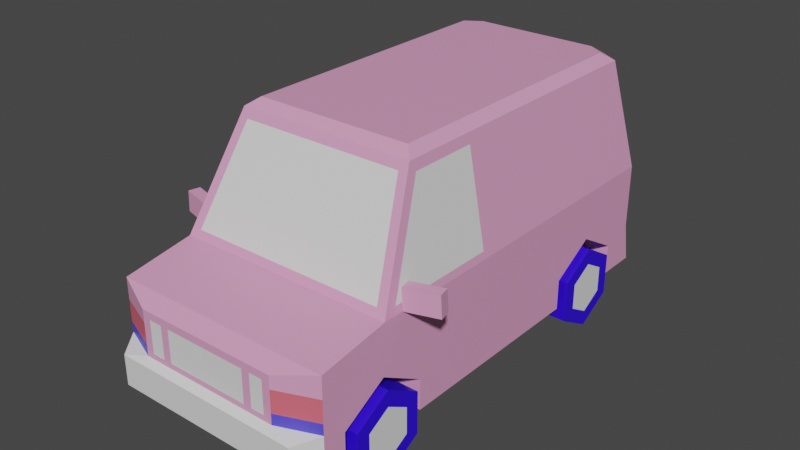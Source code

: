 # Source: car_3.blend  (saved by Blender 3.6.11; exported with 4.5.12 LTS)
import bpy
from mathutils import Matrix  # noqa: F401  (used for matrix-valued properties, if any)

bpy.ops.wm.read_factory_settings(use_empty=True)
scene = bpy.context.scene
scene.name = 'Scene'

# ---- materials (node trees are filled in below, after node groups)
mat_material_001 = bpy.data.materials.new('Material.001')
mat_material_001.use_transparent_shadow = False
mat_material_002 = bpy.data.materials.new('Material.002')
mat_material_002.use_transparent_shadow = False
mat_base = bpy.data.materials.new('Base')
mat_base.use_transparent_shadow = False
mat_glass = bpy.data.materials.new('Glass')
mat_glass.use_transparent_shadow = False
mat_light_1 = bpy.data.materials.new('Light 1')
mat_light_1.use_transparent_shadow = False
mat_light_2 = bpy.data.materials.new('Light 2')
mat_light_2.use_transparent_shadow = False
mat_bamp = bpy.data.materials.new('Bamp')
mat_bamp.use_transparent_shadow = False

# ---- material node trees
mat_material_001.use_nodes = True; mat_material_001.node_tree.nodes.clear()
_N = mat_material_001.node_tree.nodes; _L = mat_material_001.node_tree.links
n0 = _N.new('ShaderNodeBsdfPrincipled'); n0.name = 'Principled BSDF'; n0.location = (10, 300)
n0.distribution = 'GGX'
n0.subsurface_method = 'RANDOM_WALK_SKIN'
n0.inputs[0].default_value = (0.02808, 0.0, 0.8, 1.0)
n0.inputs[3].default_value = 1.45
n0.inputs[27].default_value = (0.0, 0.0, 0.0, 1.0)
n0.inputs[28].default_value = 1.0
n1 = _N.new('ShaderNodeOutputMaterial'); n1.name = 'Material Output'; n1.location = (300, 300)
_L.new(n0.outputs[0], n1.inputs[0])
n1.is_active_output = True
mat_material_002.use_nodes = True; mat_material_002.node_tree.nodes.clear()
_N = mat_material_002.node_tree.nodes; _L = mat_material_002.node_tree.links
n0 = _N.new('ShaderNodeBsdfPrincipled'); n0.name = 'Principled BSDF'; n0.location = (10, 300)
n0.distribution = 'GGX'
n0.subsurface_method = 'RANDOM_WALK_SKIN'
n0.inputs[3].default_value = 1.45
n0.inputs[27].default_value = (0.0, 0.0, 0.0, 1.0)
n0.inputs[28].default_value = 1.0
n1 = _N.new('ShaderNodeOutputMaterial'); n1.name = 'Material Output'; n1.location = (300, 300)
_L.new(n0.outputs[0], n1.inputs[0])
n1.is_active_output = True
mat_base.use_nodes = True; mat_base.node_tree.nodes.clear()
_N = mat_base.node_tree.nodes; _L = mat_base.node_tree.links
n0 = _N.new('ShaderNodeBsdfPrincipled'); n0.name = 'Principled BSDF'; n0.location = (10, 300)
n0.distribution = 'GGX'
n0.subsurface_method = 'RANDOM_WALK_SKIN'
n0.inputs[0].default_value = (0.8, 0.3524, 0.5829, 1.0)
n0.inputs[3].default_value = 1.45
n0.inputs[27].default_value = (0.0, 0.0, 0.0, 1.0)
n0.inputs[28].default_value = 1.0
n1 = _N.new('ShaderNodeOutputMaterial'); n1.name = 'Material Output'; n1.location = (300, 300)
_L.new(n0.outputs[0], n1.inputs[0])
n1.is_active_output = True
mat_glass.use_nodes = True; mat_glass.node_tree.nodes.clear()
_N = mat_glass.node_tree.nodes; _L = mat_glass.node_tree.links
n0 = _N.new('ShaderNodeBsdfPrincipled'); n0.name = 'Principled BSDF'; n0.location = (10, 300)
n0.distribution = 'GGX'
n0.subsurface_method = 'RANDOM_WALK_SKIN'
n0.inputs[3].default_value = 1.45
n0.inputs[27].default_value = (0.0, 0.0, 0.0, 1.0)
n0.inputs[28].default_value = 1.0
n1 = _N.new('ShaderNodeOutputMaterial'); n1.name = 'Material Output'; n1.location = (300, 300)
_L.new(n0.outputs[0], n1.inputs[0])
n1.is_active_output = True
mat_light_1.use_nodes = True; mat_light_1.node_tree.nodes.clear()
_N = mat_light_1.node_tree.nodes; _L = mat_light_1.node_tree.links
n0 = _N.new('ShaderNodeBsdfPrincipled'); n0.name = 'Principled BSDF'; n0.location = (10, 300)
n0.distribution = 'GGX'
n0.subsurface_method = 'RANDOM_WALK_SKIN'
n0.inputs[0].default_value = (0.8, 0.138, 0.1831, 1.0)
n0.inputs[3].default_value = 1.45
n0.inputs[27].default_value = (0.0, 0.0, 0.0, 1.0)
n0.inputs[28].default_value = 1.0
n1 = _N.new('ShaderNodeOutputMaterial'); n1.name = 'Material Output'; n1.location = (300, 300)
_L.new(n0.outputs[0], n1.inputs[0])
n1.is_active_output = True
mat_light_2.use_nodes = True; mat_light_2.node_tree.nodes.clear()
_N = mat_light_2.node_tree.nodes; _L = mat_light_2.node_tree.links
n0 = _N.new('ShaderNodeBsdfPrincipled'); n0.name = 'Principled BSDF'; n0.location = (10, 300)
n0.distribution = 'GGX'
n0.subsurface_method = 'RANDOM_WALK_SKIN'
n0.inputs[0].default_value = (0.09511, 0.07375, 0.8, 1.0)
n0.inputs[3].default_value = 1.45
n0.inputs[27].default_value = (0.0, 0.0, 0.0, 1.0)
n0.inputs[28].default_value = 1.0
n1 = _N.new('ShaderNodeOutputMaterial'); n1.name = 'Material Output'; n1.location = (300, 300)
_L.new(n0.outputs[0], n1.inputs[0])
n1.is_active_output = True
mat_bamp.use_nodes = True; mat_bamp.node_tree.nodes.clear()
_N = mat_bamp.node_tree.nodes; _L = mat_bamp.node_tree.links
n0 = _N.new('ShaderNodeBsdfPrincipled'); n0.name = 'Principled BSDF'; n0.location = (10, 300)
n0.distribution = 'GGX'
n0.subsurface_method = 'RANDOM_WALK_SKIN'
n0.inputs[3].default_value = 1.45
n0.inputs[27].default_value = (0.0, 0.0, 0.0, 1.0)
n0.inputs[28].default_value = 1.0
n1 = _N.new('ShaderNodeOutputMaterial'); n1.name = 'Material Output'; n1.location = (300, 300)
_L.new(n0.outputs[0], n1.inputs[0])
n1.is_active_output = True

# ---- world
world_world = bpy.data.worlds.new('World'); scene.world = world_world
world_world.use_nodes = True; world_world.node_tree.nodes.clear()
_N = world_world.node_tree.nodes; _L = world_world.node_tree.links
n0 = _N.new('ShaderNodeOutputWorld'); n0.name = 'World Output'; n0.location = (300, 300)
n1 = _N.new('ShaderNodeBackground'); n1.name = 'Background'; n1.location = (10, 300)
n1.inputs[0].default_value = (0.05088, 0.05088, 0.05088, 1.0)
_L.new(n1.outputs[0], n0.inputs[0])
n0.is_active_output = True
world_world.color = (0.05088, 0.05088, 0.05088)
world_world.use_sun_shadow = False
world_world.sun_shadow_jitter_overblur = 0.0

# ---- meshes
me_mesh_001 = bpy.data.meshes.new('Mesh.001')
me_mesh_001.from_pydata([(24.4, 17.25, 33.15), (24.4, 5.272, 33.15), (24.4, -0.7163, 43.52), (24.4, 5.272, 53.89), (24.4, 17.25, 53.89), (24.4, 23.24, 43.52), (32.9, 17.25, 33.15), (32.9, 5.272, 33.15), (32.9, -0.7163, 43.52), (32.9, 5.272, 53.89), (32.9, 17.25, 53.89), (32.9, 23.24, 43.52), (24.4, 15.0, 37.03), (24.4, 7.515, 37.03), (24.4, 11.26, 43.52), (24.4, 3.77, 43.52), (24.4, 7.515, 50.0), (24.4, 15.0, 50.0), (24.4, 18.75, 43.52), (32.9, 15.0, 37.03), (32.9, 7.515, 37.03), (32.9, 11.26, 43.52), (32.9, 3.77, 43.52), (32.9, 7.515, 50.0), (32.9, 15.0, 50.0), (32.9, 18.75, 43.52)], [], [(0, 6, 7, 1), (1, 7, 8, 2), (2, 8, 9, 3), (3, 9, 10, 4), (4, 10, 11, 5), (5, 11, 6, 0), (13, 14, 12), (15, 14, 13), (16, 14, 15), (17, 14, 16), (18, 14, 17), (12, 14, 18), (19, 21, 20), (20, 21, 22), (22, 21, 23), (23, 21, 24), (24, 21, 25), (25, 21, 19), (1, 13, 12, 0), (2, 15, 13, 1), (3, 16, 15, 2), (4, 17, 16, 3), (5, 18, 17, 4), (0, 12, 18, 5), (6, 19, 20, 7), (7, 20, 22, 8), (8, 22, 23, 9), (9, 23, 24, 10), (10, 24, 25, 11), (11, 25, 19, 6)])
me_mesh_001.polygons.foreach_set('use_smooth', [True] * 30)
me_mesh_001.polygons.foreach_set('material_index', [0, 0, 0, 0, 0, 0, 0, 0, 0, 0, 0, 0, 1, 1, 1, 1, 1, 1, 0, 0, 0, 0, 0, 0, 0, 0, 0, 0, 0, 0])
_k = set([(0, 1), (0, 5), (0, 6), (1, 2), (1, 7), (2, 3), (2, 8), (3, 4), (3, 9), (4, 5), (4, 10), (5, 11), (6, 7), (6, 11), (7, 8), (8, 9), (9, 10), (10, 11)])
me_mesh_001.attributes.new('sharp_edge', 'BOOLEAN', 'EDGE').data.foreach_set('value', [ (min(e.vertices), max(e.vertices)) in _k for e in me_mesh_001.edges])
_uv = me_mesh_001.uv_layers.new(name='map1')
_uv.uv.foreach_set('vector', [0.1999, 0.0234, 0.1999, 0.0234, 0.1999, 0.0234, 0.1999, 0.0234, 0.1999, 0.0234, 0.1999, 0.0234, 0.1999, 0.0234, 0.1999, 0.0234, 0.1999, 0.0234, 0.1999, 0.0234, 0.1999, 0.0234, 0.1999, 0.0234, 0.1999, 0.0234, 0.1999, 0.0234, 0.1999, 0.0234, 0.1999, 0.0234, 0.1999, 0.0234, 0.1999, 0.0234, 0.1999, 0.0234, 0.1999, 0.0234, 0.1999, 0.0234, 0.1999, 0.0234, 0.1999, 0.0234, 0.1999, 0.0234, 0.2366, 0.2859, 0.2366, 0.2859, 0.2366, 0.2859, 0.2366, 0.2859, 0.2366, 0.2859, 0.2366, 0.2859, 0.2366, 0.2859, 0.2366, 0.2859, 0.2366, 0.2859, 0.2366, 0.2859, 0.2366, 0.2859, 0.2366, 0.2859, 0.2366, 0.2859, 0.2366, 0.2859, 0.2366, 0.2859, 0.2366, 0.2859, 0.2366, 0.2859, 0.2366, 0.2859, 0.2366, 0.2859, 0.2366, 0.2859, 0.2366, 0.2859, 0.2366, 0.2859, 0.2366, 0.2859, 0.2366, 0.2859, 0.2366, 0.2859, 0.2366, 0.2859, 0.2366, 0.2859, 0.2366, 0.2859, 0.2366, 0.2859, 0.2366, 0.2859, 0.2366, 0.2859, 0.2366, 0.2859, 0.2366, 0.2859, 0.2366, 0.2859, 0.2366, 0.2859, 0.2366, 0.2859, 0.1999, 0.0234, 0.1999, 0.0234, 0.1999, 0.0234, 0.1999, 0.0234, 0.1999, 0.0234, 0.1999, 0.0234, 0.1999, 0.0234, 0.1999, 0.0234, 0.1999, 0.0234, 0.1999, 0.0234, 0.1999, 0.0234, 0.1999, 0.0234, 0.1999, 0.0234, 0.1999, 0.0234, 0.1999, 0.0234, 0.1999, 0.0234, 0.1999, 0.0234, 0.1999, 0.0234, 0.1999, 0.0234, 0.1999, 0.0234, 0.1999, 0.0234, 0.1999, 0.0234, 0.1999, 0.0234, 0.1999, 0.0234, 0.1999, 0.0234, 0.1999, 0.0234, 0.1999, 0.0234, 0.1999, 0.0234, 0.1999, 0.0234, 0.1999, 0.0234, 0.1999, 0.0234, 0.1999, 0.0234, 0.1999, 0.0234, 0.1999, 0.0234, 0.1999, 0.0234, 0.1999, 0.0234, 0.1999, 0.0234, 0.1999, 0.0234, 0.1999, 0.0234, 0.1999, 0.0234, 0.1999, 0.0234, 0.1999, 0.0234, 0.1999, 0.0234, 0.1999, 0.0234, 0.1999, 0.0234, 0.1999, 0.0234, 0.1999, 0.0234, 0.1999, 0.0234])
me_mesh_001.materials.append(mat_material_001)
me_mesh_001.materials.append(mat_material_002)
me_mesh_001.update()
me_mesh_001.normals_split_custom_set([tuple(v) for v in zip(*[iter([0.0, 0.0, -1.0, 0.0, 0.0, -1.0, 0.0, 0.0, -1.0, 0.0, 0.0, -1.0, 0.0, -0.866, -0.5, 0.0, -0.866, -0.5, 0.0, -0.866, -0.5, 0.0, -0.866, -0.5, 0.0, -0.866, 0.5, 0.0, -0.866, 0.5, 0.0, -0.866, 0.5, 0.0, -0.866, 0.5, 0.0, 0.0, 1.0, 0.0, 0.0, 1.0, 0.0, 0.0, 1.0, 0.0, 0.0, 1.0, 0.0, 0.866, 0.5, 0.0, 0.866, 0.5, 0.0, 0.866, 0.5, 0.0, 0.866, 0.5, 0.0, 0.866, -0.5, 0.0, 0.866, -0.5, 0.0, 0.866, -0.5, 0.0, 0.866, -0.5, -1.0, 1.687e-12, 0.0, -1.0, 0.0, 0.0, -1.0, 6.725e-08, 0.0, -1.0, -6.725e-08, 0.0, -1.0, 0.0, 0.0, -1.0, 1.687e-12, 0.0, -1.0, 0.0, 0.0, -1.0, 0.0, 0.0, -1.0, -6.725e-08, 0.0, -1.0, 0.0, 0.0, -1.0, 0.0, 0.0, -1.0, 0.0, 0.0, -1.0, 0.0, 0.0, -1.0, 0.0, 0.0, -1.0, 0.0, 0.0, -1.0, 6.725e-08, 0.0, -1.0, 0.0, 0.0, -1.0, 0.0, 0.0, 1.0, 1.345e-07, 0.0, 1.0, 0.0, 0.0, 1.0, -1.345e-07, 0.0, 1.0, -1.345e-07, 0.0, 1.0, 0.0, 0.0, 1.0, -1.345e-07, 0.0, 1.0, -1.345e-07, 0.0, 1.0, 0.0, 0.0, 1.0, 0.0, 0.0, 1.0, 0.0, 0.0, 1.0, 0.0, 0.0, 1.0, 0.0, 0.0, 1.0, 0.0, 0.0, 1.0, 0.0, 0.0, 1.0, 1.345e-07, 0.0, 1.0, 1.345e-07, 0.0, 1.0, 0.0, 0.0, 1.0, 1.345e-07, 0.0, -1.0, -1.798e-12, 0.0, -1.0, 1.687e-12, 0.0, -1.0, 6.725e-08, 0.0, -1.0, 1.009e-07, 0.0, -1.0, -1.009e-07, 0.0, -1.0, -6.725e-08, 0.0, -1.0, 1.687e-12, 0.0, -1.0, -1.798e-12, 0.0, -1.0, 0.0, 0.0, -1.0, 0.0, 0.0, -1.0, -6.725e-08, 0.0, -1.0, -1.009e-07, 0.0, -1.0, 0.0, 0.0, -1.0, 0.0, 0.0, -1.0, 0.0, 0.0, -1.0, 0.0, 0.0, -1.0, 0.0, 0.0, -1.0, 0.0, 0.0, -1.0, 0.0, 0.0, -1.0, 0.0, 0.0, -1.0, 1.009e-07, 0.0, -1.0, 6.725e-08, 0.0, -1.0, 0.0, 0.0, -1.0, 0.0, 0.0, 1.0, 2.017e-07, 0.0, 1.0, 1.345e-07, 0.0, 1.0, -1.345e-07, 0.0, 1.0, -2.017e-07, 0.0, 1.0, -2.017e-07, 0.0, 1.0, -1.345e-07, 0.0, 1.0, -1.345e-07, 0.0, 1.0, -2.018e-07, 0.0, 1.0, -2.018e-07, 0.0, 1.0, -1.345e-07, 0.0, 1.0, 0.0, 0.0, 1.0, 0.0, 0.0, 1.0, 0.0, 0.0, 1.0, 0.0, 0.0, 1.0, 0.0, 0.0, 1.0, 0.0, 0.0, 1.0, 0.0, 0.0, 1.0, 0.0, 0.0, 1.0, 1.345e-07, 0.0, 1.0, 2.018e-07, 0.0, 1.0, 2.018e-07, 0.0, 1.0, 1.345e-07, 0.0, 1.0, 1.345e-07, 0.0, 1.0, 2.017e-07, 0.0])] * 3)])
me_mesh_002 = bpy.data.meshes.new('Mesh.002')
me_mesh_002.from_pydata([(24.4, 17.25, -51.63), (24.4, 5.272, -51.63), (24.4, -0.7163, -41.25), (24.4, 5.272, -30.88), (24.4, 17.25, -30.88), (24.4, 23.24, -41.25), (32.9, 17.25, -51.63), (32.9, 5.272, -51.63), (32.9, -0.7163, -41.25), (32.9, 5.272, -30.88), (32.9, 17.25, -30.88), (32.9, 23.24, -41.25), (24.4, 15.0, -47.74), (24.4, 7.515, -47.74), (24.4, 11.26, -41.25), (24.4, 3.77, -41.25), (24.4, 7.515, -34.77), (24.4, 15.0, -34.77), (24.4, 18.75, -41.25), (32.9, 15.0, -47.74), (32.9, 7.515, -47.74), (32.9, 11.26, -41.25), (32.9, 3.77, -41.25), (32.9, 7.515, -34.77), (32.9, 15.0, -34.77), (32.9, 18.75, -41.25)], [], [(0, 6, 7, 1), (1, 7, 8, 2), (2, 8, 9, 3), (3, 9, 10, 4), (4, 10, 11, 5), (5, 11, 6, 0), (13, 14, 12), (15, 14, 13), (16, 14, 15), (17, 14, 16), (18, 14, 17), (12, 14, 18), (19, 21, 20), (20, 21, 22), (22, 21, 23), (23, 21, 24), (24, 21, 25), (25, 21, 19), (1, 13, 12, 0), (2, 15, 13, 1), (3, 16, 15, 2), (4, 17, 16, 3), (5, 18, 17, 4), (0, 12, 18, 5), (6, 19, 20, 7), (7, 20, 22, 8), (8, 22, 23, 9), (9, 23, 24, 10), (10, 24, 25, 11), (11, 25, 19, 6)])
me_mesh_002.polygons.foreach_set('use_smooth', [True] * 30)
me_mesh_002.polygons.foreach_set('material_index', [0, 0, 0, 0, 0, 0, 0, 0, 0, 0, 0, 0, 1, 1, 1, 1, 1, 1, 0, 0, 0, 0, 0, 0, 0, 0, 0, 0, 0, 0])
_k = set([(0, 1), (0, 5), (0, 6), (1, 2), (1, 7), (2, 3), (2, 8), (3, 4), (3, 9), (4, 5), (4, 10), (5, 11), (6, 7), (6, 11), (7, 8), (8, 9), (9, 10), (10, 11)])
me_mesh_002.attributes.new('sharp_edge', 'BOOLEAN', 'EDGE').data.foreach_set('value', [ (min(e.vertices), max(e.vertices)) in _k for e in me_mesh_002.edges])
_uv = me_mesh_002.uv_layers.new(name='map1')
_uv.uv.foreach_set('vector', [0.1999, 0.0234, 0.1999, 0.0234, 0.1999, 0.0234, 0.1999, 0.0234, 0.1999, 0.0234, 0.1999, 0.0234, 0.1999, 0.0234, 0.1999, 0.0234, 0.1999, 0.0234, 0.1999, 0.0234, 0.1999, 0.0234, 0.1999, 0.0234, 0.1999, 0.0234, 0.1999, 0.0234, 0.1999, 0.0234, 0.1999, 0.0234, 0.1999, 0.0234, 0.1999, 0.0234, 0.1999, 0.0234, 0.1999, 0.0234, 0.1999, 0.0234, 0.1999, 0.0234, 0.1999, 0.0234, 0.1999, 0.0234, 0.2366, 0.2859, 0.2366, 0.2859, 0.2366, 0.2859, 0.2366, 0.2859, 0.2366, 0.2859, 0.2366, 0.2859, 0.2366, 0.2859, 0.2366, 0.2859, 0.2366, 0.2859, 0.2366, 0.2859, 0.2366, 0.2859, 0.2366, 0.2859, 0.2366, 0.2859, 0.2366, 0.2859, 0.2366, 0.2859, 0.2366, 0.2859, 0.2366, 0.2859, 0.2366, 0.2859, 0.2366, 0.2859, 0.2366, 0.2859, 0.2366, 0.2859, 0.2366, 0.2859, 0.2366, 0.2859, 0.2366, 0.2859, 0.2366, 0.2859, 0.2366, 0.2859, 0.2366, 0.2859, 0.2366, 0.2859, 0.2366, 0.2859, 0.2366, 0.2859, 0.2366, 0.2859, 0.2366, 0.2859, 0.2366, 0.2859, 0.2366, 0.2859, 0.2366, 0.2859, 0.2366, 0.2859, 0.1999, 0.0234, 0.1999, 0.0234, 0.1999, 0.0234, 0.1999, 0.0234, 0.1999, 0.0234, 0.1999, 0.0234, 0.1999, 0.0234, 0.1999, 0.0234, 0.1999, 0.0234, 0.1999, 0.0234, 0.1999, 0.0234, 0.1999, 0.0234, 0.1999, 0.0234, 0.1999, 0.0234, 0.1999, 0.0234, 0.1999, 0.0234, 0.1999, 0.0234, 0.1999, 0.0234, 0.1999, 0.0234, 0.1999, 0.0234, 0.1999, 0.0234, 0.1999, 0.0234, 0.1999, 0.0234, 0.1999, 0.0234, 0.1999, 0.0234, 0.1999, 0.0234, 0.1999, 0.0234, 0.1999, 0.0234, 0.1999, 0.0234, 0.1999, 0.0234, 0.1999, 0.0234, 0.1999, 0.0234, 0.1999, 0.0234, 0.1999, 0.0234, 0.1999, 0.0234, 0.1999, 0.0234, 0.1999, 0.0234, 0.1999, 0.0234, 0.1999, 0.0234, 0.1999, 0.0234, 0.1999, 0.0234, 0.1999, 0.0234, 0.1999, 0.0234, 0.1999, 0.0234, 0.1999, 0.0234, 0.1999, 0.0234, 0.1999, 0.0234, 0.1999, 0.0234])
me_mesh_002.materials.append(mat_material_001)
me_mesh_002.materials.append(mat_material_002)
me_mesh_002.update()
me_mesh_002.normals_split_custom_set([tuple(v) for v in zip(*[iter([0.0, 0.0, -1.0, 0.0, 0.0, -1.0, 0.0, 0.0, -1.0, 0.0, 0.0, -1.0, 0.0, -0.866, -0.5, 0.0, -0.866, -0.5, 0.0, -0.866, -0.5, 0.0, -0.866, -0.5, 0.0, -0.866, 0.5, 0.0, -0.866, 0.5, 0.0, -0.866, 0.5, 0.0, -0.866, 0.5, 0.0, 0.0, 1.0, 0.0, 0.0, 1.0, 0.0, 0.0, 1.0, 0.0, 0.0, 1.0, 0.0, 0.866, 0.5, 0.0, 0.866, 0.5, 0.0, 0.866, 0.5, 0.0, 0.866, 0.5, 0.0, 0.866, -0.5, 0.0, 0.866, -0.5, 0.0, 0.866, -0.5, 0.0, 0.866, -0.5, -1.0, -6.725e-08, 0.0, -1.0, 0.0, 0.0, -1.0, 0.0, 0.0, -1.0, -6.725e-08, 0.0, -1.0, 0.0, 0.0, -1.0, -6.725e-08, 0.0, -1.0, 0.0, 0.0, -1.0, 0.0, 0.0, -1.0, -6.725e-08, 0.0, -1.0, -6.725e-08, 0.0, -1.0, 0.0, 0.0, -1.0, 0.0, 0.0, -1.0, -6.725e-08, 0.0, -1.0, 0.0, 0.0, -1.0, -6.725e-08, 0.0, -1.0, 0.0, 0.0, -1.0, 0.0, 0.0, -1.0, -6.725e-08, 0.0, 1.0, -6.725e-08, 0.0, 1.0, 0.0, 0.0, 1.0, 1.345e-07, 0.0, 1.0, 1.345e-07, 0.0, 1.0, 0.0, 0.0, 1.0, 2.018e-07, 0.0, 1.0, 2.018e-07, 0.0, 1.0, 0.0, 0.0, 1.0, 6.725e-08, 0.0, 1.0, 6.725e-08, 0.0, 1.0, 0.0, 0.0, 1.0, -1.345e-07, 0.0, 1.0, -1.345e-07, 0.0, 1.0, 0.0, 0.0, 1.0, -2.018e-07, 0.0, 1.0, -2.018e-07, 0.0, 1.0, 0.0, 0.0, 1.0, -6.725e-08, 0.0, -1.0, -1.009e-07, 0.0, -1.0, -6.725e-08, 0.0, -1.0, 0.0, 0.0, -1.0, 0.0, 0.0, -1.0, -1.009e-07, 0.0, -1.0, -6.725e-08, 0.0, -1.0, -6.725e-08, 0.0, -1.0, -1.009e-07, 0.0, -1.0, 0.0, 0.0, -1.0, 0.0, 0.0, -1.0, -6.725e-08, 0.0, -1.0, -1.009e-07, 0.0, -1.0, -1.009e-07, 0.0, -1.0, -6.725e-08, 0.0, -1.0, 0.0, 0.0, -1.0, 0.0, 0.0, -1.0, -1.009e-07, 0.0, -1.0, -6.725e-08, 0.0, -1.0, -6.725e-08, 0.0, -1.0, -1.009e-07, 0.0, -1.0, 0.0, 0.0, -1.0, 0.0, 0.0, -1.0, -6.725e-08, 0.0, -1.0, -1.009e-07, 0.0, 1.0, -1.009e-07, 0.0, 1.0, -6.725e-08, 0.0, 1.0, 1.345e-07, 0.0, 1.0, 2.018e-07, 0.0, 1.0, 2.018e-07, 0.0, 1.0, 1.345e-07, 0.0, 1.0, 2.018e-07, 0.0, 1.0, 3.026e-07, 0.0, 1.0, 3.026e-07, 0.0, 1.0, 2.018e-07, 0.0, 1.0, 6.725e-08, 0.0, 1.0, 1.009e-07, 0.0, 1.0, 1.009e-07, 0.0, 1.0, 6.725e-08, 0.0, 1.0, -1.345e-07, 0.0, 1.0, -2.018e-07, 0.0, 1.0, -2.018e-07, 0.0, 1.0, -1.345e-07, 0.0, 1.0, -2.018e-07, 0.0, 1.0, -3.026e-07, 0.0, 1.0, -3.026e-07, 0.0, 1.0, -2.018e-07, 0.0, 1.0, -6.725e-08, 0.0, 1.0, -1.009e-07, 0.0])] * 3)])
me_mesh_003 = bpy.data.meshes.new('Mesh.003')
me_mesh_003.from_pydata([(-24.4, 17.25, 33.15), (-24.4, 5.272, 33.15), (-24.4, -0.7163, 43.52), (-24.4, 5.272, 53.89), (-24.4, 17.25, 53.89), (-24.4, 23.24, 43.52), (-32.9, 17.25, 33.15), (-32.9, 5.272, 33.15), (-32.9, -0.7163, 43.52), (-32.9, 5.272, 53.89), (-32.9, 17.25, 53.89), (-32.9, 23.24, 43.52), (-24.4, 15.0, 37.03), (-24.4, 7.515, 37.03), (-24.4, 11.26, 43.52), (-24.4, 3.77, 43.52), (-24.4, 7.515, 50.0), (-24.4, 15.0, 50.0), (-24.4, 18.75, 43.52), (-32.9, 15.0, 37.03), (-32.9, 7.515, 37.03), (-32.9, 11.26, 43.52), (-32.9, 3.77, 43.52), (-32.9, 7.515, 50.0), (-32.9, 15.0, 50.0), (-32.9, 18.75, 43.52)], [], [(0, 1, 7, 6), (1, 2, 8, 7), (2, 3, 9, 8), (3, 4, 10, 9), (4, 5, 11, 10), (5, 0, 6, 11), (13, 12, 14), (15, 13, 14), (16, 15, 14), (17, 16, 14), (18, 17, 14), (12, 18, 14), (19, 20, 21), (20, 22, 21), (22, 23, 21), (23, 24, 21), (24, 25, 21), (25, 19, 21), (1, 0, 12, 13), (2, 1, 13, 15), (3, 2, 15, 16), (4, 3, 16, 17), (5, 4, 17, 18), (0, 5, 18, 12), (6, 7, 20, 19), (7, 8, 22, 20), (8, 9, 23, 22), (9, 10, 24, 23), (10, 11, 25, 24), (11, 6, 19, 25)])
me_mesh_003.polygons.foreach_set('use_smooth', [True] * 30)
me_mesh_003.polygons.foreach_set('material_index', [0, 0, 0, 0, 0, 0, 0, 0, 0, 0, 0, 0, 1, 1, 1, 1, 1, 1, 0, 0, 0, 0, 0, 0, 0, 0, 0, 0, 0, 0])
_k = set([(0, 1), (0, 5), (0, 6), (1, 2), (1, 7), (2, 3), (2, 8), (3, 4), (3, 9), (4, 5), (4, 10), (5, 11), (6, 7), (6, 11), (7, 8), (8, 9), (9, 10), (10, 11)])
me_mesh_003.attributes.new('sharp_edge', 'BOOLEAN', 'EDGE').data.foreach_set('value', [ (min(e.vertices), max(e.vertices)) in _k for e in me_mesh_003.edges])
_uv = me_mesh_003.uv_layers.new(name='map1')
_uv.uv.foreach_set('vector', [0.1999, 0.0234, 0.1999, 0.0234, 0.1999, 0.0234, 0.1999, 0.0234, 0.1999, 0.0234, 0.1999, 0.0234, 0.1999, 0.0234, 0.1999, 0.0234, 0.1999, 0.0234, 0.1999, 0.0234, 0.1999, 0.0234, 0.1999, 0.0234, 0.1999, 0.0234, 0.1999, 0.0234, 0.1999, 0.0234, 0.1999, 0.0234, 0.1999, 0.0234, 0.1999, 0.0234, 0.1999, 0.0234, 0.1999, 0.0234, 0.1999, 0.0234, 0.1999, 0.0234, 0.1999, 0.0234, 0.1999, 0.0234, 0.2366, 0.2859, 0.2366, 0.2859, 0.2366, 0.2859, 0.2366, 0.2859, 0.2366, 0.2859, 0.2366, 0.2859, 0.2366, 0.2859, 0.2366, 0.2859, 0.2366, 0.2859, 0.2366, 0.2859, 0.2366, 0.2859, 0.2366, 0.2859, 0.2366, 0.2859, 0.2366, 0.2859, 0.2366, 0.2859, 0.2366, 0.2859, 0.2366, 0.2859, 0.2366, 0.2859, 0.2366, 0.2859, 0.2366, 0.2859, 0.2366, 0.2859, 0.2366, 0.2859, 0.2366, 0.2859, 0.2366, 0.2859, 0.2366, 0.2859, 0.2366, 0.2859, 0.2366, 0.2859, 0.2366, 0.2859, 0.2366, 0.2859, 0.2366, 0.2859, 0.2366, 0.2859, 0.2366, 0.2859, 0.2366, 0.2859, 0.2366, 0.2859, 0.2366, 0.2859, 0.2366, 0.2859, 0.1999, 0.0234, 0.1999, 0.0234, 0.1999, 0.0234, 0.1999, 0.0234, 0.1999, 0.0234, 0.1999, 0.0234, 0.1999, 0.0234, 0.1999, 0.0234, 0.1999, 0.0234, 0.1999, 0.0234, 0.1999, 0.0234, 0.1999, 0.0234, 0.1999, 0.0234, 0.1999, 0.0234, 0.1999, 0.0234, 0.1999, 0.0234, 0.1999, 0.0234, 0.1999, 0.0234, 0.1999, 0.0234, 0.1999, 0.0234, 0.1999, 0.0234, 0.1999, 0.0234, 0.1999, 0.0234, 0.1999, 0.0234, 0.1999, 0.0234, 0.1999, 0.0234, 0.1999, 0.0234, 0.1999, 0.0234, 0.1999, 0.0234, 0.1999, 0.0234, 0.1999, 0.0234, 0.1999, 0.0234, 0.1999, 0.0234, 0.1999, 0.0234, 0.1999, 0.0234, 0.1999, 0.0234, 0.1999, 0.0234, 0.1999, 0.0234, 0.1999, 0.0234, 0.1999, 0.0234, 0.1999, 0.0234, 0.1999, 0.0234, 0.1999, 0.0234, 0.1999, 0.0234, 0.1999, 0.0234, 0.1999, 0.0234, 0.1999, 0.0234, 0.1999, 0.0234])
me_mesh_003.materials.append(mat_material_001)
me_mesh_003.materials.append(mat_material_002)
me_mesh_003.update()
me_mesh_003.normals_split_custom_set([tuple(v) for v in zip(*[iter([0.0, 0.0, -1.0, 0.0, 0.0, -1.0, 0.0, 0.0, -1.0, 0.0, 0.0, -1.0, 0.0, -0.866, -0.5, 0.0, -0.866, -0.5, 0.0, -0.866, -0.5, 0.0, -0.866, -0.5, 0.0, -0.866, 0.5, 0.0, -0.866, 0.5, 0.0, -0.866, 0.5, 0.0, -0.866, 0.5, 0.0, 0.0, 1.0, 0.0, 0.0, 1.0, 0.0, 0.0, 1.0, 0.0, 0.0, 1.0, 0.0, 0.866, 0.5, 0.0, 0.866, 0.5, 0.0, 0.866, 0.5, 0.0, 0.866, 0.5, 0.0, 0.866, -0.5, 0.0, 0.866, -0.5, 0.0, 0.866, -0.5, 0.0, 0.866, -0.5, 1.0, 3.515e-08, 0.0, 1.0, 3.515e-08, 0.0, 1.0, 0.0, 0.0, 1.0, 0.0, 0.0, 1.0, 3.515e-08, 0.0, 1.0, 0.0, 0.0, 1.0, 0.0, 0.0, 1.0, 0.0, 0.0, 1.0, 0.0, 0.0, 1.0, 0.0, 0.0, 1.0, 0.0, 0.0, 1.0, 0.0, 0.0, 1.0, 0.0, 0.0, 1.0, 0.0, 0.0, 1.0, 0.0, 0.0, 1.0, 3.515e-08, 0.0, 1.0, 0.0, 0.0, 1.0, 0.0, 0.0, -1.0, 1.345e-07, 0.0, -1.0, -1.345e-07, 0.0, -1.0, 0.0, 0.0, -1.0, -1.345e-07, 0.0, -1.0, -1.345e-07, 0.0, -1.0, 0.0, 0.0, -1.0, -1.345e-07, 0.0, -1.0, 0.0, 0.0, -1.0, 0.0, 0.0, -1.0, 0.0, 0.0, -1.0, 0.0, 0.0, -1.0, 0.0, 0.0, -1.0, 0.0, 0.0, -1.0, 1.345e-07, 0.0, -1.0, 0.0, 0.0, -1.0, 1.345e-07, 0.0, -1.0, 1.345e-07, 0.0, -1.0, 0.0, 0.0, 1.0, 5.273e-08, 0.0, 1.0, 5.273e-08, 0.0, 1.0, 3.515e-08, 0.0, 1.0, 3.515e-08, 0.0, 1.0, 0.0, 0.0, 1.0, 5.273e-08, 0.0, 1.0, 3.515e-08, 0.0, 1.0, 0.0, 0.0, 1.0, 0.0, 0.0, 1.0, 0.0, 0.0, 1.0, 0.0, 0.0, 1.0, 0.0, 0.0, 1.0, 0.0, 0.0, 1.0, 0.0, 0.0, 1.0, 0.0, 0.0, 1.0, 0.0, 0.0, 1.0, 0.0, 0.0, 1.0, 0.0, 0.0, 1.0, 0.0, 0.0, 1.0, 0.0, 0.0, 1.0, 5.273e-08, 0.0, 1.0, 0.0, 0.0, 1.0, 0.0, 0.0, 1.0, 3.515e-08, 0.0, -1.0, 2.017e-07, 0.0, -1.0, -2.017e-07, 0.0, -1.0, -1.345e-07, 0.0, -1.0, 1.345e-07, 0.0, -1.0, -2.017e-07, 0.0, -1.0, -2.018e-07, 0.0, -1.0, -1.345e-07, 0.0, -1.0, -1.345e-07, 0.0, -1.0, -2.018e-07, 0.0, -1.0, 0.0, 0.0, -1.0, 0.0, 0.0, -1.0, -1.345e-07, 0.0, -1.0, 0.0, 0.0, -1.0, 0.0, 0.0, -1.0, 0.0, 0.0, -1.0, 0.0, 0.0, -1.0, 0.0, 0.0, -1.0, 2.018e-07, 0.0, -1.0, 1.345e-07, 0.0, -1.0, 0.0, 0.0, -1.0, 2.018e-07, 0.0, -1.0, 2.017e-07, 0.0, -1.0, 1.345e-07, 0.0, -1.0, 1.345e-07, 0.0])] * 3)])
me_mesh_004 = bpy.data.meshes.new('Mesh.004')
me_mesh_004.from_pydata([(-24.4, 17.25, -51.63), (-24.4, 5.272, -51.63), (-24.4, -0.7163, -41.25), (-24.4, 5.272, -30.88), (-24.4, 17.25, -30.88), (-24.4, 23.24, -41.25), (-32.9, 17.25, -51.63), (-32.9, 5.272, -51.63), (-32.9, -0.7163, -41.25), (-32.9, 5.272, -30.88), (-32.9, 17.25, -30.88), (-32.9, 23.24, -41.25), (-24.4, 15.0, -47.74), (-24.4, 7.515, -47.74), (-24.4, 11.26, -41.25), (-24.4, 3.77, -41.25), (-24.4, 7.515, -34.77), (-24.4, 15.0, -34.77), (-24.4, 18.75, -41.25), (-32.9, 15.0, -47.74), (-32.9, 7.515, -47.74), (-32.9, 11.26, -41.25), (-32.9, 3.77, -41.25), (-32.9, 7.515, -34.77), (-32.9, 15.0, -34.77), (-32.9, 18.75, -41.25)], [], [(0, 1, 7, 6), (1, 2, 8, 7), (2, 3, 9, 8), (3, 4, 10, 9), (4, 5, 11, 10), (5, 0, 6, 11), (13, 12, 14), (15, 13, 14), (16, 15, 14), (17, 16, 14), (18, 17, 14), (12, 18, 14), (19, 20, 21), (20, 22, 21), (22, 23, 21), (23, 24, 21), (24, 25, 21), (25, 19, 21), (1, 0, 12, 13), (2, 1, 13, 15), (3, 2, 15, 16), (4, 3, 16, 17), (5, 4, 17, 18), (0, 5, 18, 12), (6, 7, 20, 19), (7, 8, 22, 20), (8, 9, 23, 22), (9, 10, 24, 23), (10, 11, 25, 24), (11, 6, 19, 25)])
me_mesh_004.polygons.foreach_set('use_smooth', [True] * 30)
me_mesh_004.polygons.foreach_set('material_index', [0, 0, 0, 0, 0, 0, 0, 0, 0, 0, 0, 0, 1, 1, 1, 1, 1, 1, 0, 0, 0, 0, 0, 0, 0, 0, 0, 0, 0, 0])
_k = set([(0, 1), (0, 5), (0, 6), (1, 2), (1, 7), (2, 3), (2, 8), (3, 4), (3, 9), (4, 5), (4, 10), (5, 11), (6, 7), (6, 11), (7, 8), (8, 9), (9, 10), (10, 11)])
me_mesh_004.attributes.new('sharp_edge', 'BOOLEAN', 'EDGE').data.foreach_set('value', [ (min(e.vertices), max(e.vertices)) in _k for e in me_mesh_004.edges])
_uv = me_mesh_004.uv_layers.new(name='map1')
_uv.uv.foreach_set('vector', [0.1999, 0.0234, 0.1999, 0.0234, 0.1999, 0.0234, 0.1999, 0.0234, 0.1999, 0.0234, 0.1999, 0.0234, 0.1999, 0.0234, 0.1999, 0.0234, 0.1999, 0.0234, 0.1999, 0.0234, 0.1999, 0.0234, 0.1999, 0.0234, 0.1999, 0.0234, 0.1999, 0.0234, 0.1999, 0.0234, 0.1999, 0.0234, 0.1999, 0.0234, 0.1999, 0.0234, 0.1999, 0.0234, 0.1999, 0.0234, 0.1999, 0.0234, 0.1999, 0.0234, 0.1999, 0.0234, 0.1999, 0.0234, 0.2366, 0.2859, 0.2366, 0.2859, 0.2366, 0.2859, 0.2366, 0.2859, 0.2366, 0.2859, 0.2366, 0.2859, 0.2366, 0.2859, 0.2366, 0.2859, 0.2366, 0.2859, 0.2366, 0.2859, 0.2366, 0.2859, 0.2366, 0.2859, 0.2366, 0.2859, 0.2366, 0.2859, 0.2366, 0.2859, 0.2366, 0.2859, 0.2366, 0.2859, 0.2366, 0.2859, 0.2366, 0.2859, 0.2366, 0.2859, 0.2366, 0.2859, 0.2366, 0.2859, 0.2366, 0.2859, 0.2366, 0.2859, 0.2366, 0.2859, 0.2366, 0.2859, 0.2366, 0.2859, 0.2366, 0.2859, 0.2366, 0.2859, 0.2366, 0.2859, 0.2366, 0.2859, 0.2366, 0.2859, 0.2366, 0.2859, 0.2366, 0.2859, 0.2366, 0.2859, 0.2366, 0.2859, 0.1999, 0.0234, 0.1999, 0.0234, 0.1999, 0.0234, 0.1999, 0.0234, 0.1999, 0.0234, 0.1999, 0.0234, 0.1999, 0.0234, 0.1999, 0.0234, 0.1999, 0.0234, 0.1999, 0.0234, 0.1999, 0.0234, 0.1999, 0.0234, 0.1999, 0.0234, 0.1999, 0.0234, 0.1999, 0.0234, 0.1999, 0.0234, 0.1999, 0.0234, 0.1999, 0.0234, 0.1999, 0.0234, 0.1999, 0.0234, 0.1999, 0.0234, 0.1999, 0.0234, 0.1999, 0.0234, 0.1999, 0.0234, 0.1999, 0.0234, 0.1999, 0.0234, 0.1999, 0.0234, 0.1999, 0.0234, 0.1999, 0.0234, 0.1999, 0.0234, 0.1999, 0.0234, 0.1999, 0.0234, 0.1999, 0.0234, 0.1999, 0.0234, 0.1999, 0.0234, 0.1999, 0.0234, 0.1999, 0.0234, 0.1999, 0.0234, 0.1999, 0.0234, 0.1999, 0.0234, 0.1999, 0.0234, 0.1999, 0.0234, 0.1999, 0.0234, 0.1999, 0.0234, 0.1999, 0.0234, 0.1999, 0.0234, 0.1999, 0.0234, 0.1999, 0.0234])
me_mesh_004.materials.append(mat_material_001)
me_mesh_004.materials.append(mat_material_002)
me_mesh_004.update()
me_mesh_004.normals_split_custom_set([tuple(v) for v in zip(*[iter([0.0, 0.0, -1.0, 0.0, 0.0, -1.0, 0.0, 0.0, -1.0, 0.0, 0.0, -1.0, 0.0, -0.866, -0.5, 0.0, -0.866, -0.5, 0.0, -0.866, -0.5, 0.0, -0.866, -0.5, 0.0, -0.866, 0.5, 0.0, -0.866, 0.5, 0.0, -0.866, 0.5, 0.0, -0.866, 0.5, 0.0, 0.0, 1.0, 0.0, 0.0, 1.0, 0.0, 0.0, 1.0, 0.0, 0.0, 1.0, 0.0, 0.866, 0.5, 0.0, 0.866, 0.5, 0.0, 0.866, 0.5, 0.0, 0.866, 0.5, 0.0, 0.866, -0.5, 0.0, 0.866, -0.5, 0.0, 0.866, -0.5, 0.0, 0.866, -0.5, 1.0, 0.0, 0.0, 1.0, 0.0, 0.0, 1.0, 0.0, 0.0, 1.0, 0.0, 0.0, 1.0, 0.0, 0.0, 1.0, 0.0, 0.0, 1.0, 0.0, 0.0, 1.0, 0.0, 0.0, 1.0, 0.0, 0.0, 1.0, 0.0, 0.0, 1.0, 0.0, 0.0, 1.0, 0.0, 0.0, 1.0, 0.0, 0.0, 1.0, 0.0, 0.0, 1.0, 0.0, 0.0, 1.0, 0.0, 0.0, 1.0, 0.0, 0.0, 1.0, 0.0, 0.0, -1.0, -1.345e-07, 0.0, -1.0, 1.345e-07, 0.0, -1.0, 0.0, 0.0, -1.0, 1.345e-07, 0.0, -1.0, 2.69e-07, 0.0, -1.0, 0.0, 0.0, -1.0, 2.69e-07, 0.0, -1.0, 1.345e-07, 0.0, -1.0, 0.0, 0.0, -1.0, 1.345e-07, 0.0, -1.0, -1.345e-07, 0.0, -1.0, 0.0, 0.0, -1.0, -1.345e-07, 0.0, -1.0, -2.69e-07, 0.0, -1.0, 0.0, 0.0, -1.0, -2.69e-07, 0.0, -1.0, -1.345e-07, 0.0, -1.0, 0.0, 0.0, 1.0, 0.0, 0.0, 1.0, 0.0, 0.0, 1.0, 0.0, 0.0, 1.0, 0.0, 0.0, 1.0, 0.0, 0.0, 1.0, 0.0, 0.0, 1.0, 0.0, 0.0, 1.0, 0.0, 0.0, 1.0, 0.0, 0.0, 1.0, 0.0, 0.0, 1.0, 0.0, 0.0, 1.0, 0.0, 0.0, 1.0, 0.0, 0.0, 1.0, 0.0, 0.0, 1.0, 0.0, 0.0, 1.0, 0.0, 0.0, 1.0, 0.0, 0.0, 1.0, 0.0, 0.0, 1.0, 0.0, 0.0, 1.0, 0.0, 0.0, 1.0, 0.0, 0.0, 1.0, 0.0, 0.0, 1.0, 0.0, 0.0, 1.0, 0.0, 0.0, -1.0, -2.018e-07, 0.0, -1.0, 2.018e-07, 0.0, -1.0, 1.345e-07, 0.0, -1.0, -1.345e-07, 0.0, -1.0, 2.018e-07, 0.0, -1.0, 4.035e-07, 0.0, -1.0, 2.69e-07, 0.0, -1.0, 1.345e-07, 0.0, -1.0, 4.035e-07, 0.0, -1.0, 2.018e-07, 0.0, -1.0, 1.345e-07, 0.0, -1.0, 2.69e-07, 0.0, -1.0, 2.018e-07, 0.0, -1.0, -2.018e-07, 0.0, -1.0, -1.345e-07, 0.0, -1.0, 1.345e-07, 0.0, -1.0, -2.018e-07, 0.0, -1.0, -4.035e-07, 0.0, -1.0, -2.69e-07, 0.0, -1.0, -1.345e-07, 0.0, -1.0, -4.035e-07, 0.0, -1.0, -2.018e-07, 0.0, -1.0, -1.345e-07, 0.0, -1.0, -2.69e-07, 0.0])] * 3)])
me_mesh = bpy.data.meshes.new('Mesh')
me_mesh.from_pydata([(40.96, 40.68, 35.07), (31.75, 40.14, 37.18), (40.62, 46.62, 35.12), (31.4, 46.07, 37.23), (39.87, 46.61, 31.86), (30.66, 46.06, 33.96), (40.22, 40.67, 31.81), (31.0, 40.12, 33.91), (-40.96, 40.68, 35.07), (-31.75, 40.14, 37.18), (-40.62, 46.62, 35.12), (-31.4, 46.07, 37.23), (-39.87, 46.61, 31.86), (-30.66, 46.06, 33.96), (-40.22, 40.67, 31.81), (-31.0, 40.12, 33.91), (27.28, 11.51, 69.26), (27.28, 20.1, 69.26), (-27.28, 20.1, 69.26), (-27.28, 11.51, 69.26), (31.62, 10.01, 62.91), (31.62, 21.61, 62.91), (20.52, 21.61, 67.32), (-20.52, 21.61, 67.32), (-31.62, 21.61, 62.91), (-31.62, 10.01, 62.91), (20.52, 34.48, 67.32), (-20.52, 34.48, 67.32), (31.62, 10.01, 56.4), (-31.62, 10.01, 56.4), (-23.37, 10.01, 56.4), (-23.37, 10.01, 43.52), (23.37, 10.01, 43.52), (23.37, 10.01, 56.4), (31.62, 18.7, 56.4), (31.62, 36.93, 62.91), (-31.62, 36.93, 62.91), (-31.62, 18.7, 56.4), (31.62, 10.01, 3.866), (31.62, 10.01, 30.63), (23.37, 10.01, 30.63), (-23.37, 10.01, 30.63), (-31.62, 10.01, 30.63), (-31.62, 10.01, 3.866), (31.62, 26.13, 43.52), (31.62, 18.7, 30.63), (31.62, 40.07, 43.06), (-31.62, 40.07, 43.06), (-31.62, 18.7, 30.63), (-31.62, 26.13, 43.52), (31.62, 10.01, -65.76), (31.62, 10.01, -54.14), (23.37, 10.01, -54.14), (23.37, 10.01, -41.25), (23.37, 10.01, -28.37), (31.62, 10.01, -28.37), (-31.62, 10.01, -28.37), (-23.37, 10.01, -28.37), (-23.37, 10.01, -41.25), (-23.37, 10.01, -54.14), (-31.62, 10.01, -54.14), (-31.62, 10.01, -63.53), (31.62, 18.7, 3.866), (-31.62, 18.7, 3.866), (31.62, 40.07, 3.866), (28.5, 42.18, 42.01), (-28.5, 42.18, 42.01), (-31.62, 40.07, 3.866), (27.61, 11.51, -69.26), (-27.61, 11.51, -69.26), (31.62, 21.61, -63.53), (31.62, 18.7, -54.14), (31.62, 18.7, -28.37), (-31.62, 18.7, -28.37), (-31.62, 21.61, -63.53), (-31.62, 18.7, -54.14), (31.23, 42.15, 6.571), (31.23, 42.15, 39.01), (31.62, 40.07, -63.53), (31.62, 26.13, -41.25), (-25.74, 71.02, 27.66), (-23.56, 68.59, 28.87), (25.74, 71.02, 27.66), (23.56, 68.59, 28.87), (-31.23, 42.15, 39.01), (-31.23, 42.15, 6.571), (-31.62, 40.07, -63.53), (-31.62, 26.13, -41.25), (26.27, 68.22, 26.05), (25.74, 71.02, 3.866), (26.27, 68.22, 6.571), (25.12, 21.61, -66.76), (25.12, 40.07, -66.76), (25.74, 71.02, -59.05), (-26.27, 68.22, 26.05), (-25.74, 71.02, 3.866), (-26.27, 68.22, 6.571), (-25.74, 71.02, -59.05), (-25.12, 21.61, -66.76), (-25.12, 40.07, -66.76), (27.61, 20.1, -69.26), (-27.61, 20.1, -69.26), (-0.0004215, 40.07, -66.76), (22.77, 73.28, -56.23), (22.77, 73.28, 3.866), (22.77, 73.28, 24.64), (-22.77, 73.28, 24.64), (-22.77, 73.28, -56.23), (-22.77, 73.28, 3.866), (20.45, 71.02, -62.38), (1.938, 41.85, -66.51), (23.46, 41.85, -66.51), (-20.45, 71.02, -62.38), (-23.46, 41.85, -66.51), (-1.938, 41.85, -66.51), (19.36, 69.02, -62.66), (-0.0004215, 71.02, -62.38), (1.794, 69.02, -62.66), (18.08, 73.28, -59.35), (-18.08, 73.28, -59.35), (-19.36, 69.02, -62.66), (-1.795, 69.02, -62.66), (23.37, 18.7, 30.63), (23.37, 26.13, 43.52), (23.37, 18.7, 56.4), (23.37, 18.7, -54.14), (23.37, 26.13, -41.25), (23.37, 18.7, -28.37), (-23.37, 18.7, 30.63), (-23.37, 26.13, 43.52), (-23.37, 18.7, 56.4), (-23.37, 18.7, -54.14), (-23.37, 26.13, -41.25), (-23.37, 18.7, -28.37), (-20.52, 30.85, 67.32), (-31.62, 30.85, 62.91), (20.52, 30.85, 67.32), (31.62, 30.85, 62.91), (18.26, 23.11, 67.32), (18.26, 32.4, 67.32), (-18.26, 32.4, 67.32), (-18.26, 23.11, 67.32), (-0.0004215, 23.11, 67.32), (-0.0004215, 32.4, 67.32), (-12.06, 23.11, 67.32), (-12.06, 32.4, 67.32), (12.06, 23.11, 67.32), (12.06, 32.4, 67.32), (-14.43, 23.11, 67.32), (-14.43, 32.4, 67.32), (14.43, 23.11, 67.32), (14.43, 32.4, 67.32), (-31.62, 34.98, -63.53), (-25.12, 34.98, -66.76), (31.62, 34.98, -63.53), (25.12, 34.98, -66.76), (-25.12, 31.43, -66.76), (-25.12, 25.16, -66.76), (-31.62, 31.43, -63.53), (-31.62, 25.16, -63.53), (31.62, 25.16, -63.53), (31.62, 31.43, -63.53), (25.12, 25.16, -66.76), (25.12, 31.43, -66.76), (7.398, 17.13, -69.26), (7.398, 12.3, -69.26), (-7.398, 12.3, -69.26), (-7.398, 17.13, -69.26), (7.303, 12.49, 69.26), (7.303, 17.64, 69.26), (-7.303, 17.64, 69.26), (-7.303, 12.49, 69.26), (-31.62, 24.69, 62.91), (-20.52, 24.69, 67.32), (20.52, 24.69, 67.32), (31.62, 24.69, 62.91)], [], [(0, 2, 3, 1), (2, 4, 5, 3), (4, 6, 7, 5), (6, 0, 1, 7), (1, 3, 5, 7), (6, 4, 2, 0), (8, 9, 11, 10), (10, 11, 13, 12), (12, 13, 15, 14), (14, 15, 9, 8), (9, 15, 13, 11), (14, 8, 10, 12), (168, 169, 170, 171), (20, 21, 17, 16), (17, 22, 23, 18), (18, 24, 25, 19), (20, 16, 19, 25), (21, 22, 17), (148, 149, 140, 141), (23, 24, 18), (20, 28, 34, 21), (136, 137, 35, 26), (27, 26, 35, 36), (134, 135, 172, 173), (24, 37, 29, 25), (46, 44, 45), (35, 46, 47, 36), (47, 49, 36), (62, 45, 39, 38), (48, 63, 43, 42), (46, 45, 62, 64), (47, 46, 65, 66), (67, 63, 48, 47), (68, 50, 61, 69), (50, 70, 71, 51), (72, 62, 38, 55), (56, 43, 63, 73), (74, 61, 60, 75), (46, 64, 76, 77), (70, 160, 161, 154, 78, 79, 71), (80, 47, 66, 81), (46, 82, 83, 65), (65, 83, 81, 66), (67, 47, 84, 85), (86, 87, 67), (82, 46, 77, 88), (64, 89, 90, 76), (77, 76, 90, 88), (78, 154, 155, 92), (64, 78, 93, 89), (82, 80, 81, 83), (47, 80, 94, 84), (95, 67, 85, 96), (96, 85, 84, 94), (97, 86, 67, 95), (156, 158, 152, 153), (164, 165, 166, 167), (100, 70, 50, 68), (61, 74, 101, 69), (91, 70, 100), (74, 98, 101), (89, 82, 88, 90), (93, 78, 92, 109), (91, 102, 92, 155, 163, 162), (93, 103, 104, 89), (82, 105, 106, 80), (80, 95, 96, 94), (107, 97, 95, 108), (99, 86, 97, 112), (99, 102, 98, 157, 156, 153), (100, 101, 98, 91), (82, 89, 104, 105), (92, 102, 110, 111), (103, 93, 109, 118), (108, 104, 103, 107), (105, 104, 108, 106), (108, 95, 80, 106), (112, 97, 107, 119), (102, 99, 113, 114), (109, 92, 111, 115), (102, 116, 117, 110), (111, 110, 117, 115), (103, 118, 119, 107), (99, 112, 120, 113), (116, 102, 114, 121), (121, 114, 113, 120), (116, 109, 115, 117), (119, 118, 116), (112, 116, 121, 120), (122, 40, 39, 45), (32, 40, 122), (123, 122, 45, 44), (122, 123, 32), (124, 123, 44, 34), (32, 123, 124), (34, 28, 33, 124), (33, 32, 124), (125, 52, 51, 71), (53, 52, 125), (126, 125, 71, 79), (125, 126, 53), (127, 126, 79, 72), (53, 126, 127), (72, 55, 54, 127), (54, 53, 127), (128, 48, 42, 41), (129, 49, 48, 128), (41, 31, 128), (130, 37, 49, 129), (31, 129, 128), (30, 29, 37, 130), (129, 31, 130), (31, 30, 130), (131, 75, 60, 59), (132, 87, 75, 131), (59, 58, 131), (133, 73, 87, 132), (58, 132, 131), (57, 56, 73, 133), (132, 58, 133), (58, 57, 133), (47, 48, 49), (36, 49, 37, 24, 172, 135), (21, 34, 44, 35, 137, 175), (35, 44, 46), (79, 64, 62, 72), (79, 78, 64), (86, 152, 158, 159, 74, 75, 87), (67, 87, 73, 63), (102, 91, 98), (109, 116, 118), (119, 116, 112), (36, 135, 134, 27), (174, 175, 137, 136), (22, 174, 136, 139, 138), (136, 26, 139), (26, 27, 140, 149, 145, 143, 147, 151, 139), (27, 134, 140), (134, 173, 23, 141, 140), (23, 22, 138, 150, 146, 142, 144, 148, 141), (146, 147, 143, 142), (142, 143, 145, 144), (150, 151, 147, 146), (144, 145, 149, 148), (138, 139, 151, 150), (153, 152, 86, 99), (155, 154, 161, 163), (98, 74, 159, 157), (157, 159, 158, 156), (162, 160, 70, 91), (163, 161, 160, 162), (100, 68, 165, 164), (68, 69, 166, 165), (69, 101, 167, 166), (101, 100, 164, 167), (16, 17, 169, 168), (17, 18, 170, 169), (18, 19, 171, 170), (19, 16, 168, 171), (173, 172, 24, 23), (22, 21, 175, 174)])
me_mesh.polygons.foreach_set('use_smooth', [True] * 161)
me_mesh.polygons.foreach_set('material_index', [0, 0, 1, 0, 0, 0, 0, 0, 1, 0, 0, 0, 1, 4, 4, 4, 4, 4, 1, 4, 0, 0, 0, 2, 0, 0, 0, 0, 0, 0, 0, 0, 0, 4, 0, 0, 0, 0, 0, 0, 0, 0, 1, 0, 0, 0, 0, 1, 0, 0, 0, 0, 0, 1, 0, 2, 1, 4, 4, 4, 4, 0, 0, 0, 0, 0, 0, 0, 0, 0, 4, 0, 0, 0, 0, 0, 0, 0, 0, 0, 0, 1, 0, 0, 0, 1, 0, 0, 0, 0, 0, 0, 0, 0, 0, 0, 0, 0, 0, 0, 0, 0, 0, 0, 0, 0, 0, 0, 0, 0, 0, 0, 0, 0, 0, 0, 0, 0, 0, 0, 0, 0, 0, 0, 0, 0, 0, 0, 0, 0, 0, 0, 0, 2, 0, 0, 0, 0, 0, 0, 1, 1, 0, 0, 1, 0, 2, 0, 3, 0, 3, 4, 4, 4, 4, 4, 4, 4, 4, 3, 3])
_k = set([(0, 1), (0, 2), (0, 6), (1, 3), (1, 7), (2, 3), (2, 4), (3, 5), (4, 5), (4, 6), (5, 7), (6, 7), (8, 9), (8, 10), (8, 14), (9, 11), (9, 15), (10, 11), (10, 12), (11, 13), (12, 13), (12, 14), (13, 15), (14, 15), (16, 17), (16, 19), (16, 20), (17, 18), (17, 21), (17, 22), (18, 19), (18, 23), (18, 24), (19, 25), (20, 21), (20, 25), (20, 28), (21, 22), (21, 175), (22, 23), (22, 174), (23, 24), (23, 173), (24, 25), (24, 172), (25, 29), (26, 27), (26, 35), (26, 136), (27, 36), (27, 134), (28, 33), (28, 34), (29, 30), (29, 37), (30, 31), (30, 130), (31, 41), (32, 33), (32, 40), (33, 124), (34, 44), (34, 124), (35, 36), (35, 46), (35, 137), (36, 47), (36, 135), (37, 49), (37, 130), (38, 39), (38, 55), (39, 40), (39, 45), (40, 122), (41, 42), (41, 128), (42, 43), (42, 48), (43, 56), (44, 45), (44, 123), (45, 122), (46, 47), (46, 64), (46, 82), (47, 67), (47, 80), (48, 49), (48, 128), (49, 129), (50, 51), (50, 61), (50, 68), (50, 70), (51, 52), (51, 71), (52, 53), (52, 125), (53, 54), (54, 55), (54, 127), (55, 72), (56, 57), (56, 73), (57, 58), (57, 133), (58, 59), (59, 60), (59, 131), (60, 61), (60, 75), (61, 69), (61, 74), (64, 78), (67, 86), (68, 69), (68, 100), (69, 101), (70, 91), (70, 100), (70, 160), (71, 79), (71, 125), (72, 79), (72, 127), (73, 87), (73, 133), (74, 98), (74, 101), (74, 159), (75, 87), (75, 131), (78, 92), (78, 93), (78, 154), (79, 126), (80, 82), (80, 95), (80, 106), (82, 89), (82, 105), (86, 97), (86, 99), (86, 152), (87, 132), (89, 93), (91, 98), (91, 100), (91, 162), (92, 102), (92, 109), (92, 155), (93, 103), (93, 109), (95, 97), (97, 107), (97, 112), (98, 101), (98, 157), (99, 102), (99, 112), (99, 153), (100, 101), (103, 104), (103, 118), (104, 105), (105, 106), (106, 108), (107, 108), (107, 119), (109, 116), (109, 118), (112, 116), (112, 119), (118, 119), (122, 123), (123, 124), (125, 126), (126, 127), (128, 129), (129, 130), (131, 132), (132, 133), (134, 173), (135, 172), (136, 174), (137, 175), (152, 158), (153, 156), (154, 161), (155, 163), (156, 157), (158, 159), (160, 161), (162, 163)])
me_mesh.attributes.new('sharp_edge', 'BOOLEAN', 'EDGE').data.foreach_set('value', [ (min(e.vertices), max(e.vertices)) in _k for e in me_mesh.edges])
_uv = me_mesh.uv_layers.new(name='map1')
_uv.uv.foreach_set('vector', [0.1624, 0.06099, 0.1624, 0.06099, 0.1624, 0.06099, 0.1624, 0.06099, 0.1624, 0.06099, 0.1624, 0.06099, 0.1624, 0.06099, 0.1624, 0.06099, 0.239, 0.2839, 0.239, 0.2839, 0.239, 0.2839, 0.239, 0.2839, 0.1624, 0.06099, 0.1624, 0.06099, 0.1624, 0.06099, 0.1624, 0.06099, 0.1624, 0.06099, 0.1624, 0.06099, 0.1624, 0.06099, 0.1624, 0.06099, 0.1624, 0.06099, 0.1624, 0.06099, 0.1624, 0.06099, 0.1624, 0.06099, 0.1624, 0.06099, 0.1624, 0.06099, 0.1624, 0.06099, 0.1624, 0.06099, 0.1624, 0.06099, 0.1624, 0.06099, 0.1624, 0.06099, 0.1624, 0.06099, 0.239, 0.2839, 0.239, 0.2839, 0.239, 0.2839, 0.239, 0.2839, 0.1624, 0.06099, 0.1624, 0.06099, 0.1624, 0.06099, 0.1624, 0.06099, 0.1624, 0.06099, 0.1624, 0.06099, 0.1624, 0.06099, 0.1624, 0.06099, 0.1624, 0.06099, 0.1624, 0.06099, 0.1624, 0.06099, 0.1624, 0.06099, 0.238, 0.2857, 0.238, 0.2857, 0.238, 0.2857, 0.238, 0.2857, 0.7153, 0.4465, 0.7153, 0.4465, 0.7153, 0.4465, 0.7153, 0.4465, 0.7153, 0.4465, 0.7153, 0.4465, 0.7153, 0.4465, 0.7153, 0.4465, 0.7153, 0.4465, 0.7153, 0.4465, 0.7153, 0.4465, 0.7153, 0.4465, 0.1629, 0.0625, 0.1629, 0.0625, 0.1629, 0.0625, 0.1629, 0.0625, 0.7153, 0.4465, 0.7153, 0.4465, 0.7153, 0.4465, 0.1608, 0.0642, 0.1608, 0.0642, 0.1608, 0.0642, 0.1608, 0.0642, 0.7153, 0.4465, 0.7153, 0.4465, 0.7153, 0.4465, 0.7153, 0.4465, 0.7153, 0.4465, 0.7153, 0.4465, 0.7153, 0.4465, 0.6481, 0.6277, 0.6481, 0.6277, 0.6481, 0.6277, 0.6481, 0.6277, 0.6481, 0.6277, 0.6481, 0.6277, 0.6481, 0.6277, 0.6481, 0.6277, 0.4913, 0.2392, 0.4913, 0.2392, 0.4913, 0.2392, 0.4913, 0.2392, 0.7153, 0.4465, 0.7153, 0.4465, 0.7153, 0.4465, 0.7153, 0.4465, 0.6481, 0.6277, 0.6481, 0.6277, 0.6481, 0.6277, 0.6481, 0.6277, 0.6481, 0.6277, 0.6481, 0.6277, 0.6481, 0.6277, 0.6481, 0.6277, 0.6481, 0.6277, 0.6481, 0.6277, 0.6481, 0.6277, 0.6481, 0.6277, 0.6481, 0.6277, 0.6481, 0.6277, 0.6481, 0.6277, 0.6481, 0.6277, 0.6481, 0.6277, 0.6481, 0.6277, 0.6481, 0.6277, 0.6481, 0.6277, 0.6481, 0.6277, 0.6481, 0.6277, 0.6481, 0.6277, 0.6481, 0.6277, 0.6481, 0.6277, 0.6481, 0.6277, 0.6481, 0.6277, 0.6481, 0.6277, 0.6481, 0.6277, 0.6481, 0.6277, 0.1629, 0.0625, 0.1629, 0.0625, 0.1629, 0.0625, 0.1629, 0.0625, 0.7153, 0.4465, 0.7153, 0.4465, 0.7153, 0.4465, 0.7153, 0.4465, 0.6481, 0.6277, 0.6481, 0.6277, 0.6481, 0.6277, 0.6481, 0.6277, 0.6481, 0.6277, 0.6481, 0.6277, 0.6481, 0.6277, 0.6481, 0.6277, 0.7153, 0.4465, 0.7153, 0.4465, 0.7153, 0.4465, 0.7153, 0.4465, 0.6481, 0.6277, 0.6481, 0.6277, 0.6481, 0.6277, 0.6481, 0.6277, 0.6481, 0.6277, 0.6481, 0.6277, 0.6481, 0.6277, 0.6481, 0.6277, 0.6481, 0.6277, 0.6481, 0.6277, 0.6481, 0.6277, 0.6481, 0.6277, 0.6481, 0.6277, 0.6481, 0.6277, 0.6481, 0.6277, 0.6481, 0.6277, 0.6481, 0.6277, 0.6481, 0.6277, 0.6481, 0.6277, 0.1407, 0.06102, 0.1407, 0.06102, 0.1407, 0.06102, 0.1407, 0.06102, 0.6481, 0.6277, 0.6481, 0.6277, 0.6481, 0.6277, 0.6481, 0.6277, 0.6481, 0.6277, 0.6481, 0.6277, 0.6481, 0.6277, 0.6481, 0.6277, 0.6481, 0.6277, 0.6481, 0.6277, 0.6481, 0.6277, 0.6481, 0.6277, 0.6481, 0.6277, 0.6481, 0.6277, 0.6481, 0.6277, 0.1407, 0.06102, 0.1407, 0.06102, 0.1407, 0.06102, 0.1407, 0.06102, 0.6481, 0.6277, 0.6481, 0.6277, 0.6481, 0.6277, 0.6481, 0.6277, 0.6481, 0.6277, 0.6481, 0.6277, 0.6481, 0.6277, 0.6481, 0.6277, 0.6481, 0.6277, 0.6481, 0.6277, 0.6481, 0.6277, 0.6481, 0.6277, 0.6481, 0.6277, 0.6481, 0.6277, 0.6481, 0.6277, 0.6481, 0.6277, 0.6481, 0.6277, 0.6481, 0.6277, 0.6481, 0.6277, 0.6481, 0.6277, 0.1407, 0.06102, 0.1407, 0.06102, 0.1407, 0.06102, 0.1407, 0.06102, 0.6481, 0.6277, 0.6481, 0.6277, 0.6481, 0.6277, 0.6481, 0.6277, 0.4328, 0.2391, 0.4328, 0.2391, 0.4328, 0.2391, 0.4328, 0.2391, 0.238, 0.2857, 0.238, 0.2857, 0.238, 0.2857, 0.238, 0.2857, 0.7153, 0.4465, 0.7153, 0.4465, 0.7153, 0.4465, 0.7153, 0.4465, 0.7153, 0.4465, 0.7153, 0.4465, 0.7153, 0.4465, 0.7153, 0.4465, 0.7153, 0.4465, 0.7153, 0.4465, 0.7153, 0.4465, 0.7153, 0.4465, 0.7153, 0.4465, 0.7153, 0.4465, 0.6481, 0.6277, 0.6481, 0.6277, 0.6481, 0.6277, 0.6481, 0.6277, 0.6481, 0.6277, 0.6481, 0.6277, 0.6481, 0.6277, 0.6481, 0.6277, 0.6481, 0.6277, 0.6481, 0.6277, 0.6481, 0.6277, 0.6481, 0.6277, 0.6481, 0.6277, 0.6481, 0.6277, 0.6481, 0.6277, 0.6481, 0.6277, 0.6481, 0.6277, 0.6481, 0.6277, 0.6481, 0.6277, 0.6481, 0.6277, 0.6481, 0.6277, 0.6481, 0.6277, 0.6481, 0.6277, 0.6481, 0.6277, 0.6481, 0.6277, 0.6481, 0.6277, 0.6481, 0.6277, 0.6481, 0.6277, 0.6481, 0.6277, 0.6481, 0.6277, 0.6481, 0.6277, 0.6481, 0.6277, 0.6481, 0.6277, 0.6481, 0.6277, 0.6481, 0.6277, 0.6481, 0.6277, 0.6481, 0.6277, 0.6481, 0.6277, 0.6481, 0.6277, 0.6481, 0.6277, 0.7153, 0.4465, 0.7153, 0.4465, 0.7153, 0.4465, 0.7153, 0.4465, 0.6481, 0.6277, 0.6481, 0.6277, 0.6481, 0.6277, 0.6481, 0.6277, 0.6481, 0.6277, 0.6481, 0.6277, 0.6481, 0.6277, 0.6481, 0.6277, 0.6481, 0.6277, 0.6481, 0.6277, 0.6481, 0.6277, 0.6481, 0.6277, 0.6481, 0.6277, 0.6481, 0.6277, 0.6481, 0.6277, 0.6481, 0.6277, 0.6481, 0.6277, 0.6481, 0.6277, 0.6481, 0.6277, 0.6481, 0.6277, 0.6481, 0.6277, 0.6481, 0.6277, 0.6481, 0.6277, 0.6481, 0.6277, 0.6481, 0.6277, 0.6481, 0.6277, 0.6481, 0.6277, 0.6481, 0.6277, 0.6481, 0.6277, 0.6481, 0.6277, 0.6481, 0.6277, 0.6481, 0.6277, 0.6481, 0.6277, 0.6481, 0.6277, 0.6481, 0.6277, 0.6481, 0.6277, 0.6481, 0.6277, 0.6481, 0.6277, 0.6481, 0.6277, 0.6481, 0.6277, 0.1421, 0.06546, 0.1421, 0.06546, 0.1421, 0.06546, 0.1421, 0.06546, 0.6481, 0.6277, 0.6481, 0.6277, 0.6481, 0.6277, 0.6481, 0.6277, 0.6481, 0.6277, 0.6481, 0.6277, 0.6481, 0.6277, 0.6481, 0.6277, 0.6481, 0.6277, 0.6481, 0.6277, 0.6481, 0.6277, 0.6481, 0.6277, 0.1421, 0.06546, 0.1421, 0.06546, 0.1421, 0.06546, 0.1421, 0.06546, 0.6481, 0.6277, 0.6481, 0.6277, 0.6481, 0.6277, 0.6481, 0.6277, 0.6481, 0.6277, 0.6481, 0.6277, 0.6481, 0.6277, 0.6481, 0.6277, 0.6481, 0.6277, 0.6481, 0.6277, 0.6481, 0.6277, 0.1629, 0.0625, 0.1629, 0.0625, 0.1629, 0.0625, 0.1629, 0.0625, 0.1629, 0.0625, 0.1629, 0.0625, 0.1629, 0.0625, 0.1629, 0.0625, 0.1629, 0.0625, 0.1629, 0.0625, 0.1629, 0.0625, 0.1629, 0.0625, 0.1629, 0.0625, 0.1629, 0.0625, 0.1629, 0.0625, 0.1629, 0.0625, 0.1629, 0.0625, 0.1629, 0.0625, 0.1629, 0.0625, 0.1629, 0.0625, 0.1629, 0.0625, 0.1629, 0.0625, 0.1629, 0.0625, 0.1629, 0.0625, 0.1629, 0.0625, 0.1629, 0.0625, 0.1629, 0.0625, 0.1629, 0.0625, 0.1629, 0.0625, 0.1629, 0.0625, 0.1629, 0.0625, 0.1629, 0.0625, 0.1629, 0.0625, 0.1629, 0.0625, 0.1629, 0.0625, 0.1629, 0.0625, 0.1629, 0.0625, 0.1629, 0.0625, 0.1629, 0.0625, 0.1629, 0.0625, 0.1629, 0.0625, 0.1629, 0.0625, 0.1629, 0.0625, 0.1629, 0.0625, 0.1629, 0.0625, 0.1629, 0.0625, 0.1629, 0.0625, 0.1629, 0.0625, 0.1629, 0.0625, 0.1629, 0.0625, 0.1629, 0.0625, 0.1629, 0.0625, 0.1629, 0.0625, 0.1629, 0.0625, 0.1629, 0.0625, 0.1629, 0.0625, 0.1629, 0.0625, 0.1629, 0.0625, 0.1629, 0.0625, 0.1629, 0.0625, 0.1629, 0.0625, 0.1629, 0.0625, 0.1629, 0.0625, 0.1629, 0.0625, 0.1629, 0.0625, 0.1629, 0.0625, 0.1629, 0.0625, 0.1629, 0.0625, 0.1629, 0.0625, 0.1629, 0.0625, 0.1629, 0.0625, 0.1629, 0.0625, 0.1629, 0.0625, 0.1629, 0.0625, 0.1629, 0.0625, 0.1629, 0.0625, 0.1629, 0.0625, 0.1629, 0.0625, 0.1629, 0.0625, 0.1629, 0.0625, 0.1629, 0.0625, 0.1629, 0.0625, 0.1629, 0.0625, 0.1629, 0.0625, 0.1629, 0.0625, 0.1629, 0.0625, 0.1629, 0.0625, 0.1629, 0.0625, 0.1629, 0.0625, 0.1629, 0.0625, 0.1629, 0.0625, 0.1629, 0.0625, 0.1629, 0.0625, 0.1629, 0.0625, 0.1629, 0.0625, 0.1629, 0.0625, 0.1629, 0.0625, 0.1629, 0.0625, 0.1629, 0.0625, 0.1629, 0.0625, 0.1629, 0.0625, 0.1629, 0.0625, 0.1629, 0.0625, 0.1629, 0.0625, 0.1629, 0.0625, 0.1629, 0.0625, 0.1629, 0.0625, 0.1629, 0.0625, 0.1629, 0.0625, 0.1629, 0.0625, 0.1629, 0.0625, 0.1629, 0.0625, 0.6481, 0.6277, 0.6481, 0.6277, 0.6481, 0.6277, 0.6481, 0.6277, 0.6481, 0.6277, 0.6481, 0.6277, 0.6481, 0.6277, 0.6481, 0.6277, 0.6481, 0.6277, 0.6481, 0.6277, 0.6481, 0.6277, 0.6481, 0.6277, 0.6481, 0.6277, 0.6481, 0.6277, 0.6481, 0.6277, 0.6481, 0.6277, 0.6481, 0.6277, 0.6481, 0.6277, 0.6481, 0.6277, 0.6481, 0.6277, 0.6481, 0.6277, 0.6481, 0.6277, 0.6481, 0.6277, 0.6481, 0.6277, 0.6481, 0.6277, 0.6481, 0.6277, 0.6481, 0.6277, 0.6481, 0.6277, 0.6481, 0.6277, 0.6481, 0.6277, 0.6481, 0.6277, 0.6481, 0.6277, 0.6481, 0.6277, 0.6481, 0.6277, 0.6481, 0.6277, 0.6481, 0.6277, 0.6481, 0.6277, 0.6481, 0.6277, 0.6481, 0.6277, 0.6481, 0.6277, 0.6481, 0.6277, 0.6481, 0.6277, 0.6481, 0.6277, 0.6481, 0.6277, 0.6481, 0.6277, 0.6481, 0.6277, 0.6481, 0.6277, 0.6481, 0.6277, 0.6481, 0.6277, 0.4913, 0.2392, 0.4913, 0.2392, 0.4913, 0.2392, 0.4913, 0.2392, 0.6481, 0.6277, 0.6481, 0.6277, 0.6481, 0.6277, 0.6481, 0.6277, 0.6481, 0.6277, 0.6481, 0.6277, 0.6481, 0.6277, 0.6481, 0.6277, 0.6481, 0.6277, 0.6481, 0.6277, 0.6481, 0.6277, 0.6481, 0.6277, 0.6481, 0.6277, 0.6481, 0.6277, 0.6481, 0.6277, 0.6481, 0.6277, 0.6481, 0.6277, 0.6481, 0.6277, 0.6481, 0.6277, 0.6481, 0.6277, 0.6481, 0.6277, 0.6481, 0.6277, 0.6481, 0.6277, 0.6481, 0.6277, 0.6481, 0.6277, 0.6481, 0.6277, 0.6481, 0.6277, 0.6481, 0.6277, 0.6481, 0.6277, 0.6481, 0.6277, 0.6481, 0.6277, 0.6481, 0.6277, 0.6481, 0.6277, 0.6481, 0.6277, 0.1608, 0.0642, 0.1608, 0.0642, 0.1608, 0.0642, 0.1608, 0.0642, 0.1608, 0.0642, 0.1608, 0.0642, 0.1608, 0.0642, 0.1608, 0.0642, 0.6481, 0.6277, 0.6481, 0.6277, 0.6481, 0.6277, 0.6481, 0.6277, 0.6481, 0.6277, 0.6481, 0.6277, 0.6481, 0.6277, 0.6481, 0.6277, 0.1608, 0.0642, 0.1608, 0.0642, 0.1608, 0.0642, 0.1608, 0.0642, 0.6481, 0.6277, 0.6481, 0.6277, 0.6481, 0.6277, 0.6481, 0.6277, 0.4328, 0.2391, 0.4328, 0.2391, 0.4328, 0.2391, 0.4328, 0.2391, 0.4913, 0.2392, 0.4913, 0.2392, 0.4913, 0.2392, 0.4913, 0.2392, 0.4626, 0.2395, 0.4626, 0.2395, 0.4626, 0.2395, 0.4626, 0.2395, 0.4913, 0.2392, 0.4913, 0.2392, 0.4913, 0.2392, 0.4913, 0.2392, 0.4626, 0.2395, 0.4626, 0.2395, 0.4626, 0.2395, 0.4626, 0.2395, 0.7153, 0.4465, 0.7153, 0.4465, 0.7153, 0.4465, 0.7153, 0.4465, 0.7153, 0.4465, 0.7153, 0.4465, 0.7153, 0.4465, 0.7153, 0.4465, 0.7153, 0.4465, 0.7153, 0.4465, 0.7153, 0.4465, 0.7153, 0.4465, 0.7153, 0.4465, 0.7153, 0.4465, 0.7153, 0.4465, 0.7153, 0.4465, 0.7153, 0.4465, 0.7153, 0.4465, 0.7153, 0.4465, 0.7153, 0.4465, 0.7153, 0.4465, 0.7153, 0.4465, 0.7153, 0.4465, 0.7153, 0.4465, 0.7153, 0.4465, 0.7153, 0.4465, 0.7153, 0.4465, 0.7153, 0.4465, 0.7153, 0.4465, 0.7153, 0.4465, 0.7153, 0.4465, 0.7153, 0.4465, 0.4328, 0.2391, 0.4328, 0.2391, 0.4328, 0.2391, 0.4328, 0.2391, 0.4328, 0.2391, 0.4328, 0.2391, 0.4328, 0.2391, 0.4328, 0.2391])
me_mesh.materials.append(mat_base)
me_mesh.materials.append(mat_glass)
me_mesh.materials.append(mat_light_1)
me_mesh.materials.append(mat_light_2)
me_mesh.materials.append(mat_bamp)
me_mesh.update()
me_mesh.normals_split_custom_set([tuple(v) for v in zip(*[iter([0.2226, 0.004272, 0.9749, 0.2226, 0.004272, 0.9749, 0.2226, 0.004272, 0.9749, 0.2226, 0.004272, 0.9749, -0.05746, 0.9983, 0.008762, -0.05746, 0.9983, 0.008762, -0.05746, 0.9983, 0.008762, -0.05746, 0.9983, 0.008762, -0.2226, -0.004352, -0.9749, -0.2226, -0.004352, -0.9749, -0.2226, -0.004352, -0.9749, -0.2226, -0.004352, -0.9749, 0.05745, -0.9983, -0.008753, 0.05745, -0.9983, -0.008753, 0.05745, -0.9983, -0.008753, 0.05745, -0.9983, -0.008753, -0.9732, -0.05793, 0.2225, -0.9732, -0.05793, 0.2225, -0.9732, -0.05793, 0.2225, -0.9732, -0.05793, 0.2225, 0.9732, 0.05795, -0.2224, 0.9732, 0.05795, -0.2224, 0.9732, 0.05795, -0.2224, 0.9732, 0.05795, -0.2224, -0.2226, 0.004282, 0.9749, -0.2226, 0.004282, 0.9749, -0.2226, 0.004282, 0.9749, -0.2226, 0.004282, 0.9749, 0.05746, 0.9983, 0.008761, 0.05746, 0.9983, 0.008761, 0.05746, 0.9983, 0.008761, 0.05746, 0.9983, 0.008761, 0.2226, -0.004359, -0.9749, 0.2226, -0.004359, -0.9749, 0.2226, -0.004359, -0.9749, 0.2226, -0.004359, -0.9749, -0.05745, -0.9983, -0.008753, -0.05745, -0.9983, -0.008753, -0.05745, -0.9983, -0.008753, -0.05745, -0.9983, -0.008753, 0.9732, -0.05796, 0.2225, 0.9732, -0.05796, 0.2225, 0.9732, -0.05796, 0.2225, 0.9732, -0.05796, 0.2225, -0.9732, 0.05801, -0.2224, -0.9732, 0.05801, -0.2224, -0.9732, 0.05801, -0.2224, -0.9732, 0.05801, -0.2224, 0.0, 0.0, 1.0, 0.0, 0.0, 1.0, 0.0, 0.0, 1.0, 0.0, 0.0, 1.0, 0.8253, 0.0, 0.5647, 0.8253, 0.0, 0.5647, 0.8253, 0.0, 0.5647, 0.8253, 0.0, 0.5647, 0.0, 0.7897, 0.6135, 0.0, 0.7897, 0.6135, 0.0, 0.7897, 0.6135, 0.0, 0.7897, 0.6135, -0.8253, 0.0, 0.5647, -0.8253, 0.0, 0.5647, -0.8253, 0.0, 0.5647, -0.8253, 0.0, 0.5647, 0.0, -0.973, 0.2309, 0.0, -0.973, 0.2309, 0.0, -0.973, 0.2309, 0.0, -0.973, 0.2309, 0.1221, 0.9437, 0.3075, 0.1221, 0.9437, 0.3075, 0.1221, 0.9437, 0.3075, 0.0, 0.0, 1.0, 0.0, 0.0, 1.0, -8.474e-07, 0.0, 1.0, -9.995e-07, 0.0, 1.0, -0.1221, 0.9437, 0.3075, -0.1221, 0.9437, 0.3075, -0.1221, 0.9437, 0.3075, 1.0, 0.0, 0.0, 1.0, 0.0, 0.0, 1.0, 0.0, 0.0, 1.0, 0.0, 0.0, 0.369, 0.0, 0.9294, 0.369, 0.0, 0.9294, 0.369, 0.0, 0.9294, 0.369, 0.0, 0.9294, 0.0, 0.8742, 0.4856, 0.0, 0.8742, 0.4856, 0.0, 0.8742, 0.4856, 0.0, 0.8742, 0.4856, -0.369, 0.0, 0.9294, -0.369, 0.0, 0.9294, -0.369, 0.0, 0.9294, -0.369, 0.0, 0.9294, -1.0, 1.01e-07, 0.0, -1.0, 8.36e-08, 0.0, -1.0, 0.0, 0.0, -1.0, 0.0, 0.0, 1.0, 9.617e-09, 0.0, 1.0, 5.439e-09, 0.0, 1.0, 0.0, 0.0, 0.0, 0.9877, 0.1563, 0.0, 0.9877, 0.1563, 0.0, 0.9877, 0.1563, 0.0, 0.9877, 0.1563, -1.0, 0.0, 0.0, -1.0, 3.924e-08, 0.0, -1.0, 9.802e-08, 0.0, 1.0, 0.0, 0.0, 1.0, 0.0, 0.0, 1.0, 0.0, 0.0, 1.0, 0.0, 0.0, -1.0, 0.0, 0.0, -1.0, -2.534e-08, 0.0, -1.0, 0.0, 0.0, -1.0, 0.0, 0.0, 1.0, 9.617e-09, 0.0, 1.0, 0.0, 0.0, 1.0, 0.0, 0.0, 1.0, 0.0, 0.0, -4.521e-05, 0.4454, 0.8953, 4.558e-05, 0.4454, 0.8953, 3.203e-05, 0.4454, 0.8953, -3.177e-05, 0.4454, 0.8953, -1.0, -4.102e-08, 0.0, -1.0, -2.534e-08, 0.0, -1.0, 0.0, 0.0, -1.0, 0.0, 0.0, -0.005851, -0.9505, -0.3108, -0.005851, -0.9505, -0.3108, -0.005851, -0.9505, -0.3108, -0.005851, -0.9505, -0.3108, 1.0, 0.0, 0.0, 1.0, -6.607e-08, 0.0, 1.0, -6.51e-08, 0.0, 1.0, 0.0, 0.0, 1.0, 0.0, 0.0, 1.0, 0.0, 0.0, 1.0, 0.0, 0.0, 1.0, 0.0, 0.0, -1.0, 0.0, 0.0, -1.0, 0.0, 0.0, -1.0, -2.534e-08, 0.0, -1.0, -6.336e-08, 0.0, -1.0, -7.007e-08, 0.0, -1.0, 0.0, 0.0, -1.0, 0.0, 0.0, -1.0, -6.51e-08, 0.0, 0.9824, 0.1867, 4.761e-06, 0.9824, 0.1867, -2.69e-06, 0.9824, 0.1867, -3.321e-06, 0.9824, 0.1867, 3.352e-06, 1.0, -6.607e-08, 0.0, 1.0, -1.177e-07, 0.0, 1.0, -1.177e-07, 0.0, 1.0, -1.177e-07, 0.0, 1.0, -7.579e-08, 0.0, 1.0, -3.041e-08, 0.0, 1.0, -6.51e-08, 0.0, -4.071e-05, 0.4455, 0.8953, -4.521e-05, 0.4454, 0.8953, -3.177e-05, 0.4454, 0.8953, -3.066e-05, 0.4454, 0.8953, 4.558e-05, 0.4454, 0.8953, 4.106e-05, 0.4455, 0.8953, 3.091e-05, 0.4454, 0.8953, 3.203e-05, 0.4454, 0.8953, 3.203e-05, 0.4454, 0.8953, 3.091e-05, 0.4454, 0.8953, -3.066e-05, 0.4454, 0.8953, -3.177e-05, 0.4454, 0.8953, -0.9824, 0.1866, -2.231e-05, -0.9824, 0.1867, 3.948e-05, -0.9824, 0.1866, 2.779e-05, -0.9824, 0.1866, -2.754e-05, -1.0, -7.579e-08, 0.0, -1.0, -5.033e-08, 0.0, -1.0, -4.102e-08, 0.0, 0.9824, 0.1867, 4.022e-06, 0.9824, 0.1867, 4.761e-06, 0.9824, 0.1867, 3.352e-06, 0.9824, 0.1867, 2.901e-06, 0.9824, 0.1867, -2.69e-06, 0.9824, 0.1867, -2.256e-06, 0.9824, 0.1867, -3.538e-06, 0.9824, 0.1867, -3.321e-06, 0.9824, 0.1867, 3.352e-06, 0.9824, 0.1867, -3.321e-06, 0.9824, 0.1867, -3.538e-06, 0.9824, 0.1867, 2.901e-06, 0.4443, 0.0, -0.8959, 0.4443, 0.0, -0.8959, 0.4443, 0.0, -0.8959, 0.4443, 0.0, -0.8959, 0.9824, 0.1867, -2.69e-06, 0.9824, 0.1867, 0.0, 0.9824, 0.1867, 0.0, 0.9824, 0.1867, -2.256e-06, 4.106e-05, 0.4455, 0.8953, -4.071e-05, 0.4455, 0.8953, -3.066e-05, 0.4454, 0.8953, 3.091e-05, 0.4454, 0.8953, -0.9824, 0.1867, 3.948e-05, -0.9824, 0.1867, 3.335e-05, -0.9824, 0.1867, 2.405e-05, -0.9824, 0.1866, 2.779e-05, -0.9824, 0.1867, -1.871e-05, -0.9824, 0.1866, -2.231e-05, -0.9824, 0.1866, -2.754e-05, -0.9824, 0.1867, -2.934e-05, -0.9824, 0.1867, -2.934e-05, -0.9824, 0.1866, -2.754e-05, -0.9824, 0.1866, 2.779e-05, -0.9824, 0.1867, 2.405e-05, -0.9824, 0.1867, 0.0, -0.9824, 0.1867, 0.0, -0.9824, 0.1866, -2.231e-05, -0.9824, 0.1867, -1.871e-05, -0.4443, 0.0, -0.8959, -0.4443, 0.0, -0.8959, -0.4443, 0.0, -0.8959, -0.4443, 0.0, -0.8959, 0.0, 0.0, -1.0, 0.0, 0.0, -1.0, 5.763e-08, 0.0, -1.0, 6.145e-08, 0.0, -1.0, 0.7521, 0.07238, -0.6551, 0.7521, 0.07238, -0.6551, 0.7521, 0.07238, -0.6551, 0.7521, 0.07238, -0.6551, -0.8187, 0.0, -0.5742, -0.8187, 0.0, -0.5742, -0.8187, 0.0, -0.5742, -0.8187, 0.0, -0.5742, 0.1825, 0.9117, -0.368, 0.1825, 0.9117, -0.368, 0.1825, 0.9117, -0.368, -0.1825, 0.9117, -0.368, -0.1825, 0.9117, -0.368, -0.1825, 0.9117, -0.368, 0.9824, 0.1867, -2.256e-06, 0.9824, 0.1867, 4.022e-06, 0.9824, 0.1867, 2.901e-06, 0.9824, 0.1867, -3.538e-06, 0.4751, 0.2036, -0.856, 0.4751, 0.2036, -0.856, 0.4751, 0.2036, -0.856, 0.4751, 0.2036, -0.856, 7.85e-08, 0.0, -1.0, 1.328e-08, 0.0, -1.0, 1.316e-07, 0.0, -1.0, 1.316e-07, 0.0, -1.0, 1.316e-07, 0.0, -1.0, 1.316e-07, 0.0, -1.0, 0.6054, 0.7959, 0.0, 0.6054, 0.7959, 0.0, 0.6054, 0.7959, 0.0, 0.6054, 0.7959, 0.0, 0.0, 0.8007, 0.5991, 0.0, 0.8007, 0.5991, 0.0, 0.8007, 0.5991, 0.0, 0.8007, 0.5991, -0.9824, 0.1867, 3.335e-05, -0.9824, 0.1867, -1.871e-05, -0.9824, 0.1867, -2.934e-05, -0.9824, 0.1867, 2.405e-05, -0.6054, 0.7959, 0.0, -0.6054, 0.7959, 0.0, -0.6054, 0.7959, 0.0, -0.6054, 0.7959, 0.0, -0.4751, 0.2036, -0.8561, -0.4751, 0.2036, -0.8561, -0.4751, 0.2036, -0.8561, -0.4751, 0.2036, -0.8561, -6.581e-08, 0.0, -1.0, 1.328e-08, 0.0, -1.0, -3.925e-08, 0.0, -1.0, -6.581e-08, 0.0, -1.0, -6.581e-08, 0.0, -1.0, -6.581e-08, 0.0, -1.0, 0.0, 0.856, -0.5169, 0.0, 0.856, -0.5169, 0.0, 0.856, -0.5169, 0.0, 0.856, -0.5169, 0.6054, 0.7959, 0.0, 0.6054, 0.7959, 0.0, 0.6054, 0.7959, 0.0, 0.6054, 0.7959, 0.0, -5.772e-05, 0.1404, -0.9901, -3.045e-09, 0.1404, -0.9901, 3.775e-05, 0.1403, -0.9901, -5.581e-05, 0.1403, -0.9901, 0.272, 0.8652, -0.4212, 0.272, 0.8652, -0.4212, 0.272, 0.8652, -0.4212, 0.272, 0.8652, -0.4212, 0.0, 1.0, 0.0, 0.0, 1.0, 0.0, 0.0, 1.0, 5.865e-07, 0.0, 1.0, 5.865e-07, 0.0, 1.0, 0.0, 0.0, 1.0, 0.0, 0.0, 1.0, 0.0, 0.0, 1.0, 0.0, -0.6054, 0.7959, 0.0, -0.6054, 0.7959, 0.0, -0.6054, 0.7959, 0.0, -0.6054, 0.7959, 0.0, -0.272, 0.8652, -0.4212, -0.272, 0.8652, -0.4212, -0.272, 0.8652, -0.4212, -0.272, 0.8652, -0.4212, -3.045e-09, 0.1404, -0.9901, 5.772e-05, 0.1404, -0.9901, 5.582e-05, 0.1403, -0.9901, -3.776e-05, 0.1403, -0.9901, -5.15e-05, 0.1403, -0.9901, -5.772e-05, 0.1404, -0.9901, -5.581e-05, 0.1403, -0.9901, -5.479e-05, 0.1403, -0.9901, -3.045e-09, 0.1404, -0.9901, -3.84e-09, 0.1403, -0.9901, 3.947e-05, 0.1403, -0.9901, 3.775e-05, 0.1403, -0.9901, -5.581e-05, 0.1403, -0.9901, 3.775e-05, 0.1403, -0.9901, 3.947e-05, 0.1403, -0.9901, -5.479e-05, 0.1403, -0.9901, 0.0, 1.0, 5.865e-07, 0.0, 1.0, 2.154e-06, 0.0, 1.0, 2.154e-06, 0.0, 1.0, 5.865e-07, 5.772e-05, 0.1404, -0.9901, 5.151e-05, 0.1403, -0.9901, 5.479e-05, 0.1403, -0.9901, 5.582e-05, 0.1403, -0.9901, -3.84e-09, 0.1403, -0.9901, -3.045e-09, 0.1404, -0.9901, -3.776e-05, 0.1403, -0.9901, -3.949e-05, 0.1403, -0.9901, -3.949e-05, 0.1403, -0.9901, -3.776e-05, 0.1403, -0.9901, 5.582e-05, 0.1403, -0.9901, 5.479e-05, 0.1403, -0.9901, -3.84e-09, 0.1403, -0.9901, -5.15e-05, 0.1403, -0.9901, -5.479e-05, 0.1403, -0.9901, 3.947e-05, 0.1403, -0.9901, 0.0, 0.8008, -0.599, 0.0, 0.8008, -0.599, 0.0, 0.8008, -0.599, 5.151e-05, 0.1403, -0.9901, -3.84e-09, 0.1403, -0.9901, -3.949e-05, 0.1403, -0.9901, 5.479e-05, 0.1403, -0.9901, 0.0, 0.0, 1.0, 0.0, 0.0, 1.0, 0.0, 0.0, 1.0, 0.0, 0.0, 1.0, 1.0, 0.0, 0.0, 1.0, 0.0, 0.0, 1.0, 0.0, 0.0, 0.0, -0.866, 0.5, 0.0, -0.866, 0.5, 0.0, -0.866, 0.5, 0.0, -0.866, 0.5, 1.0, 0.0, 0.0, 1.0, 0.0, 0.0, 1.0, 0.0, 0.0, 0.0, -0.866, -0.5, 0.0, -0.866, -0.5, 0.0, -0.866, -0.5, 0.0, -0.866, -0.5, 1.0, 0.0, 0.0, 1.0, 0.0, 0.0, 1.0, 0.0, 0.0, 0.0, 0.0, -1.0, 0.0, 0.0, -1.0, 0.0, 0.0, -1.0, 0.0, 0.0, -1.0, 1.0, 0.0, 0.0, 1.0, 0.0, 0.0, 1.0, 0.0, 0.0, 0.0, 0.0, 1.0, 0.0, 0.0, 1.0, 0.0, 0.0, 1.0, 0.0, 0.0, 1.0, 1.0, 0.0, 0.0, 1.0, 0.0, 0.0, 1.0, 0.0, 0.0, 0.0, -0.866, 0.5, 0.0, -0.866, 0.5, 0.0, -0.866, 0.5, 0.0, -0.866, 0.5, 1.0, 0.0, 0.0, 1.0, 0.0, 0.0, 1.0, 0.0, 0.0, 0.0, -0.866, -0.5, 0.0, -0.866, -0.5, 0.0, -0.866, -0.5, 0.0, -0.866, -0.5, 1.0, 0.0, 0.0, 1.0, 0.0, 0.0, 1.0, 0.0, 0.0, 0.0, 0.0, -1.0, 0.0, 0.0, -1.0, 0.0, 0.0, -1.0, 0.0, 0.0, -1.0, 1.0, 0.0, 0.0, 1.0, 0.0, 0.0, 1.0, 0.0, 0.0, 0.0, 0.0, 1.0, 0.0, 0.0, 1.0, 0.0, 0.0, 1.0, 0.0, 0.0, 1.0, 0.0, -0.866, 0.5, 0.0, -0.866, 0.5, 0.0, -0.866, 0.5, 0.0, -0.866, 0.5, -1.0, 0.0, 0.0, -1.0, 0.0, 0.0, -1.0, 0.0, 0.0, 0.0, -0.866, -0.5, 0.0, -0.866, -0.5, 0.0, -0.866, -0.5, 0.0, -0.866, -0.5, -1.0, 0.0, 0.0, -1.0, 0.0, 0.0, -1.0, 0.0, 0.0, 0.0, 0.0, -1.0, 0.0, 0.0, -1.0, 0.0, 0.0, -1.0, 0.0, 0.0, -1.0, -1.0, 0.0, 0.0, -1.0, 0.0, 0.0, -1.0, 0.0, 0.0, -1.0, 0.0, 0.0, -1.0, 0.0, 0.0, -1.0, 0.0, 0.0, 0.0, 0.0, 1.0, 0.0, 0.0, 1.0, 0.0, 0.0, 1.0, 0.0, 0.0, 1.0, 0.0, -0.866, 0.5, 0.0, -0.866, 0.5, 0.0, -0.866, 0.5, 0.0, -0.866, 0.5, -1.0, 0.0, 0.0, -1.0, 0.0, 0.0, -1.0, 0.0, 0.0, 0.0, -0.866, -0.5, 0.0, -0.866, -0.5, 0.0, -0.866, -0.5, 0.0, -0.866, -0.5, -1.0, 0.0, 0.0, -1.0, 0.0, 0.0, -1.0, 0.0, 0.0, 0.0, 0.0, -1.0, 0.0, 0.0, -1.0, 0.0, 0.0, -1.0, 0.0, 0.0, -1.0, -1.0, 0.0, 0.0, -1.0, 0.0, 0.0, -1.0, 0.0, 0.0, -1.0, 0.0, 0.0, -1.0, 0.0, 0.0, -1.0, 0.0, 0.0, -1.0, 0.0, 0.0, -1.0, 0.0, 0.0, -1.0, 3.924e-08, 0.0, -1.0, 9.802e-08, 0.0, -1.0, 3.924e-08, 0.0, -1.0, 8.36e-08, 0.0, -1.0, 1.01e-07, 0.0, -1.0, 1.593e-07, 0.0, -1.0, 1.593e-07, 0.0, 1.0, 0.0, 0.0, 1.0, 0.0, 0.0, 1.0, 5.439e-09, 0.0, 1.0, 8e-09, 0.0, 1.0, 0.0, 0.0, 1.0, 0.0, 0.0, 1.0, 8e-09, 0.0, 1.0, 5.439e-09, 0.0, 1.0, 9.617e-09, 0.0, 1.0, -3.041e-08, 0.0, 1.0, 0.0, 0.0, 1.0, 0.0, 0.0, 1.0, 0.0, 0.0, 1.0, -3.041e-08, 0.0, 1.0, -7.579e-08, 0.0, 1.0, 0.0, 0.0, -1.0, -7.579e-08, 0.0, -1.0, -1.177e-07, 0.0, -1.0, -1.177e-07, 0.0, -1.0, -1.177e-07, 0.0, -1.0, -7.007e-08, 0.0, -1.0, -6.51e-08, 0.0, -1.0, -5.033e-08, 0.0, -1.0, -4.102e-08, 0.0, -1.0, -5.033e-08, 0.0, -1.0, -6.336e-08, 0.0, -1.0, -2.534e-08, 0.0, 1.328e-08, 0.0, -1.0, 7.85e-08, 0.0, -1.0, -3.925e-08, 0.0, -1.0, 0.0, 0.8008, -0.599, 0.0, 0.8008, -0.599, 0.0, 0.8008, -0.599, 0.0, 0.8008, -0.599, 0.0, 0.8008, -0.599, 0.0, 0.8008, -0.599, -0.369, 0.0, 0.9294, -0.369, 0.0, 0.9294, -0.369, 0.0, 0.9294, -0.369, 0.0, 0.9294, 0.369, 0.0, 0.9294, 0.369, 0.0, 0.9294, 0.369, 0.0, 0.9294, 0.369, 0.0, 0.9294, 0.0, 0.0, 1.0, 0.0, 0.0, 1.0, 0.0, 0.0, 1.0, 0.0, 0.0, 1.0, 0.0, 0.0, 1.0, 0.0, 0.0, 1.0, 0.0, 0.0, 1.0, 0.0, 0.0, 1.0, 0.0, 0.0, 1.0, -9.78e-07, 0.0, 1.0, -8.474e-07, 0.0, 1.0, 0.0, 0.0, 1.0, 0.0, 0.0, 1.0, 0.0, 0.0, 1.0, 0.0, 0.0, 1.0, 0.0, 0.0, 1.0, 0.0, 0.0, 1.0, -9.78e-07, 0.0, 1.0, -2.584e-06, 0.0, 1.0, -8.474e-07, 0.0, 1.0, -2.584e-06, 0.0, 1.0, -2.91e-06, 0.0, 1.0, -1.821e-06, 0.0, 1.0, -9.995e-07, 0.0, 1.0, -8.474e-07, 0.0, 1.0, -1.821e-06, 0.0, 1.0, 0.0, 0.0, 1.0, 0.0, 0.0, 1.0, 0.0, 0.0, 1.0, 0.0, 0.0, 1.0, 0.0, 0.0, 1.0, 0.0, 0.0, 1.0, 0.0, 0.0, 1.0, -9.995e-07, 0.0, 1.0, 0.0, 0.0, 1.0, 0.0, 0.0, 1.0, 0.0, 0.0, 1.0, 0.0, 0.0, 1.0, 0.0, 0.0, 1.0, 0.0, 0.0, 1.0, 0.0, 0.0, 1.0, 0.0, 0.0, 1.0, 0.0, 0.0, 1.0, 0.0, 0.0, 1.0, 0.0, 0.0, 1.0, 0.0, 0.0, 1.0, 0.0, 0.0, 1.0, 0.0, 0.0, 1.0, 0.0, 0.0, 1.0, 0.0, 0.0, 1.0, 0.0, 0.0, 1.0, 0.0, 0.0, 1.0, 0.0, 0.0, 1.0, 0.0, 0.0, 1.0, -0.4443, 0.0, -0.8959, -0.4443, 0.0, -0.8959, -0.4443, 0.0, -0.8959, -0.4443, 0.0, -0.8959, 0.4443, 0.0, -0.8959, 0.4443, 0.0, -0.8959, 0.4443, 0.0, -0.8959, 0.4443, 0.0, -0.8959, -0.4443, 0.0, -0.8959, -0.4443, 0.0, -0.8959, -0.4443, 0.0, -0.8959, -0.4443, 0.0, -0.8959, -0.4443, 0.0, -0.8959, -0.4443, 0.0, -0.8959, -0.4443, 0.0, -0.8959, -0.4443, 0.0, -0.8959, 0.4443, 0.0, -0.8959, 0.4443, 0.0, -0.8959, 0.4443, 0.0, -0.8959, 0.4443, 0.0, -0.8959, 0.4443, 0.0, -0.8959, 0.4443, 0.0, -0.8959, 0.4443, 0.0, -0.8959, 0.4443, 0.0, -0.8959, 0.0, 0.0, -1.0, 0.0, 0.0, -1.0, 0.0, 0.0, -1.0, 0.0, 0.0, -1.0, 0.0, 0.0, -1.0, 2.194e-07, 0.0, -1.0, 5.763e-08, 0.0, -1.0, 0.0, 0.0, -1.0, 2.194e-07, 0.0, -1.0, 2.041e-07, 0.0, -1.0, 6.145e-08, 0.0, -1.0, 5.763e-08, 0.0, -1.0, 2.041e-07, 0.0, -1.0, 0.0, 0.0, -1.0, 0.0, 0.0, -1.0, 6.145e-08, 0.0, -1.0, 0.0, 0.0, 1.0, 0.0, 0.0, 1.0, 0.0, 0.0, 1.0, 0.0, 0.0, 1.0, 0.0, 0.0, 1.0, 0.0, 0.0, 1.0, 0.0, 0.0, 1.0, 0.0, 0.0, 1.0, 0.0, 0.0, 1.0, 0.0, 0.0, 1.0, 0.0, 0.0, 1.0, 0.0, 0.0, 1.0, 0.0, 0.0, 1.0, 0.0, 0.0, 1.0, 0.0, 0.0, 1.0, 0.0, 0.0, 1.0, -0.369, 0.0, 0.9294, -0.369, 0.0, 0.9294, -0.369, 0.0, 0.9294, -0.369, 0.0, 0.9294, 0.369, 0.0, 0.9294, 0.369, 0.0, 0.9294, 0.369, 0.0, 0.9294, 0.369, 0.0, 0.9294])] * 3)])

# ---- objects
ob_sm_veh_car_van_wheel_fl = bpy.data.objects.new('SM_Veh_Car_Van_Wheel_fl', me_mesh_001)
ob_sm_veh_car_van_wheel_rl = bpy.data.objects.new('SM_Veh_Car_Van_Wheel_rl', me_mesh_002)
ob_sm_veh_car_van_wheel_fr = bpy.data.objects.new('SM_Veh_Car_Van_Wheel_fr', me_mesh_003)
ob_sm_veh_car_van_wheel_rr = bpy.data.objects.new('SM_Veh_Car_Van_Wheel_rr', me_mesh_004)
ob_sm_veh_car_van_01 = bpy.data.objects.new('SM_Veh_Car_Van_01', me_mesh)

# ---- transforms, parenting, visibility, modifiers, constraints
ob_sm_veh_car_van_wheel_fl.parent = ob_sm_veh_car_van_01
ob_sm_veh_car_van_wheel_fl.location = (0.0, 0.0, 0.0)
ob_sm_veh_car_van_wheel_fl.color = (0.8, 0.8, 0.8, 1.0)
ob_sm_veh_car_van_wheel_rl.parent = ob_sm_veh_car_van_01
ob_sm_veh_car_van_wheel_rl.location = (0.0, 0.0, 0.0)
ob_sm_veh_car_van_wheel_rl.color = (0.8, 0.8, 0.8, 1.0)
ob_sm_veh_car_van_wheel_fr.parent = ob_sm_veh_car_van_01
ob_sm_veh_car_van_wheel_fr.location = (0.0, 0.0, 0.0)
ob_sm_veh_car_van_wheel_fr.color = (0.8, 0.8, 0.8, 1.0)
ob_sm_veh_car_van_wheel_rr.parent = ob_sm_veh_car_van_01
ob_sm_veh_car_van_wheel_rr.location = (0.0, 0.0, 0.0)
ob_sm_veh_car_van_wheel_rr.color = (0.8, 0.8, 0.8, 1.0)
ob_sm_veh_car_van_01.location = (0.0, 0.0, 0.0)
ob_sm_veh_car_van_01.rotation_euler = (1.571, -0.0, 0.0)
ob_sm_veh_car_van_01.scale = (0.01, 0.01, 0.01)
ob_sm_veh_car_van_01.color = (0.8, 0.8, 0.8, 1.0)

# ---- collection membership
scene.collection.objects.link(ob_sm_veh_car_van_wheel_fl)
scene.collection.objects.link(ob_sm_veh_car_van_wheel_rl)
scene.collection.objects.link(ob_sm_veh_car_van_wheel_fr)
scene.collection.objects.link(ob_sm_veh_car_van_wheel_rr)
scene.collection.objects.link(ob_sm_veh_car_van_01)

# ---- scene / render settings (as saved in the file)
scene.frame_start = 1; scene.frame_end = 250; scene.frame_set(1)
scene.render.engine = 'BLENDER_EEVEE_NEXT'
scene.cycles.sampling_pattern = 'TABULATED_SOBOL'
scene.view_settings.view_transform = 'Filmic'
bpy.context.view_layer.update()

# ---- added for rendering (the .blend has no active camera and no usable light): camera, sun
cam_auto = bpy.data.cameras.new('AutoCamera')
cam_auto.lens = 50.0
cam_auto.sensor_width = 36.0
cam_auto.clip_end = 1000.0
ob_auto_camera = bpy.data.objects.new('AutoCamera', cam_auto)
scene.collection.objects.link(ob_auto_camera)
ob_auto_camera.location = (1.63879, -1.96656, 1.67387)
ob_auto_camera.rotation_euler = (1.09748, -7.21219e-08, 0.694738)
scene.camera = ob_auto_camera
light_auto_sun = bpy.data.lights.new('AutoSun', 'SUN')
light_auto_sun.energy = 3.0
light_auto_sun.angle = 0.0523599
ob_auto_sun = bpy.data.objects.new('AutoSun', light_auto_sun)
scene.collection.objects.link(ob_auto_sun)
ob_auto_sun.rotation_euler = (0.872665, 0.174533, 0.523599)
bpy.context.view_layer.update()
